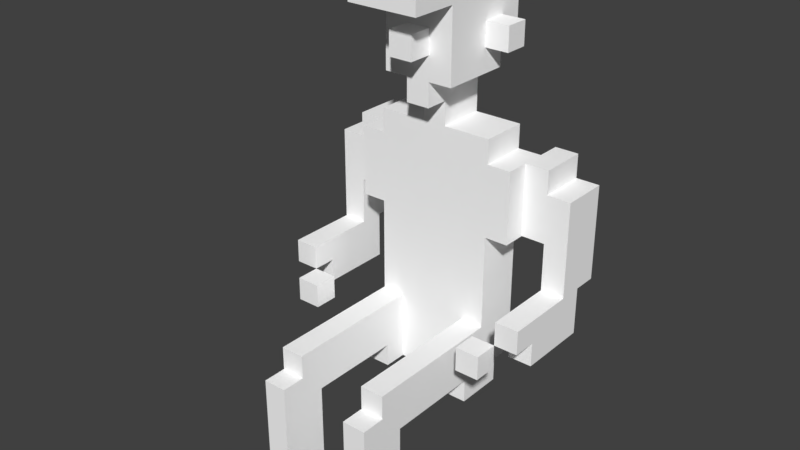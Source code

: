 # Source: Marcelo.blend  (saved by Blender 2.79.0; exported with 4.5.12 LTS)
import bpy
from mathutils import Matrix  # noqa: F401  (used for matrix-valued properties, if any)

bpy.ops.wm.read_factory_settings(use_empty=True)
scene = bpy.context.scene
scene.name = 'Scene'

# ---- collections
col_collection_1 = bpy.data.collections.new('Collection 1'); scene.collection.children.link(col_collection_1)

# ---- materials (node trees are filled in below, after node groups)
mat_palette = bpy.data.materials.new('palette')
mat_palette.alpha_threshold = 0.0
mat_palette.use_transparent_shadow = False
mat_palette.diffuse_color = (1.0, 1.0, 1.0, 1.0)
mat_palette.specular_color = (0.0, 0.0, 0.0)
mat_palette.roughness = 0.5
mat_palette.specular_intensity = 1.0

# ---- material node trees

# ---- world
world_world = bpy.data.worlds.new('World'); scene.world = world_world
world_world.color = (0.05088, 0.05088, 0.05088)
world_world.use_sun_shadow = False
world_world.sun_shadow_jitter_overblur = 0.0
world_world.cycles.sampling_method = 'MANUAL'

# ---- meshes
me_resgate_marcelo = bpy.data.meshes.new('Resgate_Marcelo')
me_resgate_marcelo.from_pydata([(-6.0, 7.0, -1.0), (-6.0, 6.0, -4.0), (-6.0, 6.0, -1.0), (-6.0, 8.0, 0.0), (-6.0, 7.0, 0.0), (-6.0, 8.0, -3.0), (-6.0, 8.0, -4.0), (-6.0, 9.0, -3.0), (-6.0, 8.0, -5.0), (-6.0, 9.0, -5.0), (-6.0, 12.0, -3.0), (-6.0, 12.0, -5.0), (-5.0, 7.0, 1.0), (-5.0, 6.0, 0.0), (-5.0, 6.0, 1.0), (-5.0, 7.0, 0.0), (-5.0, 13.0, -3.0), (-5.0, 12.0, -5.0), (-5.0, 12.0, -3.0), (-5.0, 13.0, -5.0), (-4.0, 13.0, -2.0), (-4.0, 10.0, -3.0), (-4.0, 10.0, -2.0), (-4.0, 13.0, -3.0), (-3.0, 1.0, 5.0), (-3.0, 0.0, 3.0), (-3.0, 0.0, 5.0), (-3.0, 1.0, 3.0), (-3.0, 2.0, 5.0), (-3.0, 2.0, 3.0), (-3.0, 4.0, 3.0), (-3.0, 4.0, -1.0), (-3.0, 3.0, -3.0), (-3.0, 3.0, -1.0), (-3.0, 4.0, -3.0), (-3.0, 5.0, 5.0), (-3.0, 4.0, -4.0), (-3.0, 5.0, 4.0), (-3.0, 6.0, 4.0), (-3.0, 6.0, -2.0), (-3.0, 6.0, -4.0), (-3.0, 10.0, -2.0), (-3.0, 10.0, -4.0), (-3.0, 14.0, -2.0), (-3.0, 13.0, -4.0), (-3.0, 13.0, -2.0), (-3.0, 14.0, -4.0), (-3.0, 18.0, -3.0), (-3.0, 17.0, -4.0), (-3.0, 17.0, -3.0), (-3.0, 18.0, -4.0), (-2.0, 17.0, -3.0), (-2.0, 16.0, -4.0), (-2.0, 16.0, -1.0), (-2.0, 17.0, -4.0), (-2.0, 18.0, -1.0), (-2.0, 18.0, -2.0), (-2.0, 18.0, -3.0), (-2.0, 18.0, -4.0), (-2.0, 17.0, -5.0), (-2.0, 19.0, -1.0), (-2.0, 19.0, -2.0), (-2.0, 19.0, -5.0), (-2.0, 20.0, 1.0), (-2.0, 19.0, 1.0), (-2.0, 20.0, -1.0), (-2.0, 21.0, -1.0), (-2.0, 21.0, -5.0), (-1.0, 15.0, -2.0), (-1.0, 14.0, -4.0), (-1.0, 14.0, -2.0), (-1.0, 16.0, -1.0), (-1.0, 15.0, -1.0), (-1.0, 16.0, -4.0), (-1.0, 18.0, 0.0), (-1.0, 17.0, -1.0), (-1.0, 17.0, 0.0), (-1.0, 18.0, -1.0), (1.0, 1.0, 5.0), (1.0, 0.0, 3.0), (1.0, 0.0, 5.0), (1.0, 1.0, 3.0), (1.0, 2.0, 5.0), (1.0, 2.0, 3.0), (1.0, 4.0, 3.0), (1.0, 4.0, -1.0), (1.0, 3.0, -2.0), (1.0, 3.0, -1.0), (1.0, 5.0, 5.0), (1.0, 5.0, 4.0), (1.0, 6.0, 4.0), (1.0, 6.0, -2.0), (3.0, 7.0, 1.0), (3.0, 6.0, 0.0), (3.0, 6.0, 1.0), (3.0, 7.0, 0.0), (3.0, 13.0, -4.0), (3.0, 10.0, -5.0), (3.0, 10.0, -4.0), (3.0, 13.0, -5.0), (4.0, 7.0, -1.0), (4.0, 6.0, -4.0), (4.0, 6.0, -1.0), (4.0, 8.0, 0.0), (4.0, 7.0, 0.0), (4.0, 8.0, -3.0), (4.0, 8.0, -4.0), (4.0, 9.0, -3.0), (4.0, 8.0, -5.0), (4.0, 9.0, -5.0), (4.0, 10.0, -3.0), (4.0, 10.0, -5.0), (-5.0, 6.0, -1.0), (-5.0, 6.0, -4.0), (-5.0, 7.0, -1.0), (-5.0, 7.0, 0.0), (-5.0, 8.0, 0.0), (-5.0, 8.0, -3.0), (-5.0, 8.0, -4.0), (-5.0, 8.0, -5.0), (-5.0, 9.0, -3.0), (-5.0, 9.0, -5.0), (-5.0, 10.0, -3.0), (-5.0, 10.0, -5.0), (-4.0, 6.0, 1.0), (-4.0, 6.0, 0.0), (-4.0, 7.0, 1.0), (-4.0, 7.0, 0.0), (-4.0, 10.0, -4.0), (-4.0, 10.0, -5.0), (-4.0, 13.0, -4.0), (-4.0, 13.0, -5.0), (-2.0, 0.0, 5.0), (-2.0, 0.0, 3.0), (-2.0, 1.0, 5.0), (-2.0, 1.0, 3.0), (-2.0, 2.0, 5.0), (-2.0, 2.0, 3.0), (-2.0, 4.0, 3.0), (-2.0, 3.0, -1.0), (-2.0, 3.0, -2.0), (-2.0, 4.0, -1.0), (-2.0, 5.0, 5.0), (-2.0, 5.0, 4.0), (-2.0, 6.0, 4.0), (-2.0, 6.0, -2.0), (0.0, 14.0, -2.0), (0.0, 14.0, -4.0), (0.0, 15.0, -2.0), (0.0, 15.0, -1.0), (0.0, 16.0, -1.0), (0.0, 16.0, -4.0), (0.0, 17.0, 0.0), (0.0, 17.0, -1.0), (0.0, 18.0, 0.0), (0.0, 18.0, -1.0), (1.0, 16.0, -1.0), (1.0, 16.0, -4.0), (1.0, 17.0, -3.0), (1.0, 17.0, -4.0), (1.0, 18.0, -1.0), (1.0, 18.0, -2.0), (1.0, 18.0, -3.0), (1.0, 17.0, -5.0), (1.0, 18.0, -4.0), (1.0, 19.0, -1.0), (1.0, 19.0, -2.0), (1.0, 19.0, -5.0), (1.0, 19.0, 1.0), (1.0, 20.0, 1.0), (1.0, 20.0, -1.0), (1.0, 21.0, -1.0), (1.0, 21.0, -5.0), (2.0, 0.0, 5.0), (2.0, 0.0, 3.0), (2.0, 1.0, 5.0), (2.0, 1.0, 3.0), (2.0, 2.0, 5.0), (2.0, 2.0, 3.0), (2.0, 4.0, 3.0), (2.0, 3.0, -1.0), (2.0, 3.0, -3.0), (2.0, 4.0, -1.0), (2.0, 4.0, -3.0), (2.0, 5.0, 5.0), (2.0, 4.0, -4.0), (2.0, 5.0, 4.0), (2.0, 6.0, 4.0), (2.0, 6.0, -2.0), (2.0, 6.0, -4.0), (2.0, 10.0, -2.0), (2.0, 10.0, -4.0), (2.0, 13.0, -2.0), (2.0, 13.0, -4.0), (2.0, 14.0, -2.0), (2.0, 14.0, -4.0), (2.0, 17.0, -3.0), (2.0, 17.0, -4.0), (2.0, 18.0, -3.0), (2.0, 18.0, -4.0), (3.0, 10.0, -2.0), (3.0, 10.0, -3.0), (3.0, 13.0, -2.0), (3.0, 13.0, -3.0), (4.0, 6.0, 1.0), (4.0, 6.0, 0.0), (4.0, 7.0, 1.0), (4.0, 7.0, 0.0), (4.0, 12.0, -3.0), (4.0, 12.0, -5.0), (4.0, 13.0, -3.0), (4.0, 13.0, -5.0), (5.0, 6.0, -1.0), (5.0, 6.0, -4.0), (5.0, 7.0, -1.0), (5.0, 7.0, 0.0), (5.0, 8.0, 0.0), (5.0, 8.0, -3.0), (5.0, 8.0, -4.0), (5.0, 8.0, -5.0), (5.0, 9.0, -3.0), (5.0, 9.0, -5.0), (5.0, 12.0, -3.0), (5.0, 12.0, -5.0), (-2.0, 0.0, 5.0), (-3.0, 1.0, 5.0), (-3.0, 0.0, 5.0), (-2.0, 1.0, 5.0), (-3.0, 2.0, 5.0), (-2.0, 2.0, 5.0), (-3.0, 5.0, 5.0), (-2.0, 5.0, 5.0), (2.0, 0.0, 5.0), (1.0, 1.0, 5.0), (1.0, 0.0, 5.0), (2.0, 1.0, 5.0), (1.0, 2.0, 5.0), (2.0, 2.0, 5.0), (1.0, 5.0, 5.0), (2.0, 5.0, 5.0), (-2.0, 5.0, 4.0), (-3.0, 6.0, 4.0), (-3.0, 5.0, 4.0), (-2.0, 6.0, 4.0), (2.0, 5.0, 4.0), (1.0, 6.0, 4.0), (1.0, 5.0, 4.0), (2.0, 6.0, 4.0), (-4.0, 6.0, 1.0), (-5.0, 7.0, 1.0), (-5.0, 6.0, 1.0), (-4.0, 7.0, 1.0), (1.0, 19.0, 1.0), (-2.0, 20.0, 1.0), (-2.0, 19.0, 1.0), (1.0, 20.0, 1.0), (4.0, 6.0, 1.0), (3.0, 7.0, 1.0), (3.0, 6.0, 1.0), (4.0, 7.0, 1.0), (-5.0, 7.0, 0.0), (-6.0, 8.0, 0.0), (-6.0, 7.0, 0.0), (-5.0, 8.0, 0.0), (0.0, 17.0, 0.0), (-1.0, 18.0, 0.0), (-1.0, 17.0, 0.0), (0.0, 18.0, 0.0), (5.0, 7.0, 0.0), (4.0, 8.0, 0.0), (4.0, 7.0, 0.0), (5.0, 8.0, 0.0), (-5.0, 6.0, -1.0), (-6.0, 7.0, -1.0), (-6.0, 6.0, -1.0), (-5.0, 7.0, -1.0), (-2.0, 3.0, -1.0), (-3.0, 4.0, -1.0), (-3.0, 3.0, -1.0), (-2.0, 4.0, -1.0), (-1.0, 16.0, -1.0), (-2.0, 18.0, -1.0), (-2.0, 16.0, -1.0), (-1.0, 17.0, -1.0), (-1.0, 18.0, -1.0), (-2.0, 19.0, -1.0), (-1.0, 19.0, -1.0), (0.0, 15.0, -1.0), (-1.0, 15.0, -1.0), (0.0, 16.0, -1.0), (0.0, 17.0, -1.0), (0.0, 18.0, -1.0), (0.0, 19.0, -1.0), (1.0, 16.0, -1.0), (1.0, 18.0, -1.0), (1.0, 19.0, -1.0), (1.0, 20.0, -1.0), (-2.0, 21.0, -1.0), (-2.0, 20.0, -1.0), (1.0, 21.0, -1.0), (2.0, 3.0, -1.0), (1.0, 4.0, -1.0), (1.0, 3.0, -1.0), (2.0, 4.0, -1.0), (5.0, 6.0, -1.0), (4.0, 7.0, -1.0), (4.0, 6.0, -1.0), (5.0, 7.0, -1.0), (-3.0, 10.0, -2.0), (-4.0, 13.0, -2.0), (-4.0, 10.0, -2.0), (-3.0, 13.0, -2.0), (-2.0, 6.0, -2.0), (-3.0, 6.0, -2.0), (-3.0, 14.0, -2.0), (-1.0, 13.0, -2.0), (-1.0, 14.0, -2.0), (0.0, 13.0, -2.0), (-1.0, 15.0, -2.0), (0.0, 14.0, -2.0), (0.0, 15.0, -2.0), (1.0, 3.0, -2.0), (-2.0, 3.0, -2.0), (1.0, 6.0, -2.0), (2.0, 6.0, -2.0), (2.0, 10.0, -2.0), (2.0, 13.0, -2.0), (2.0, 14.0, -2.0), (3.0, 10.0, -2.0), (3.0, 13.0, -2.0), (-5.0, 8.0, -3.0), (-6.0, 9.0, -3.0), (-6.0, 8.0, -3.0), (-5.0, 9.0, -3.0), (-6.0, 12.0, -3.0), (-5.0, 10.0, -3.0), (-5.0, 12.0, -3.0), (-4.0, 10.0, -3.0), (-5.0, 13.0, -3.0), (-4.0, 13.0, -3.0), (-2.0, 17.0, -3.0), (-3.0, 18.0, -3.0), (-3.0, 17.0, -3.0), (-2.0, 18.0, -3.0), (2.0, 17.0, -3.0), (1.0, 18.0, -3.0), (1.0, 17.0, -3.0), (2.0, 18.0, -3.0), (4.0, 10.0, -3.0), (3.0, 13.0, -3.0), (3.0, 10.0, -3.0), (4.0, 12.0, -3.0), (4.0, 13.0, -3.0), (5.0, 8.0, -3.0), (4.0, 9.0, -3.0), (4.0, 8.0, -3.0), (5.0, 9.0, -3.0), (5.0, 12.0, -3.0), (-3.0, 0.0, 3.0), (-3.0, 1.0, 3.0), (-2.0, 0.0, 3.0), (-3.0, 2.0, 3.0), (-2.0, 1.0, 3.0), (-3.0, 4.0, 3.0), (-2.0, 2.0, 3.0), (-2.0, 4.0, 3.0), (1.0, 0.0, 3.0), (1.0, 1.0, 3.0), (2.0, 0.0, 3.0), (1.0, 2.0, 3.0), (2.0, 1.0, 3.0), (1.0, 4.0, 3.0), (2.0, 2.0, 3.0), (2.0, 4.0, 3.0), (-5.0, 6.0, 0.0), (-5.0, 7.0, 0.0), (-4.0, 6.0, 0.0), (-4.0, 7.0, 0.0), (3.0, 6.0, 0.0), (3.0, 7.0, 0.0), (4.0, 6.0, 0.0), (4.0, 7.0, 0.0), (-3.0, 3.0, -3.0), (-3.0, 4.0, -3.0), (2.0, 3.0, -3.0), (2.0, 4.0, -3.0), (-6.0, 6.0, -4.0), (-6.0, 8.0, -4.0), (-5.0, 6.0, -4.0), (-5.0, 8.0, -4.0), (-4.0, 10.0, -4.0), (-4.0, 13.0, -4.0), (-3.0, 10.0, -4.0), (-3.0, 13.0, -4.0), (-3.0, 17.0, -4.0), (-3.0, 18.0, -4.0), (-2.0, 17.0, -4.0), (-2.0, 18.0, -4.0), (-3.0, 6.0, -4.0), (-1.0, 14.0, -4.0), (-3.0, 14.0, -4.0), (-2.0, 16.0, -4.0), (-1.0, 16.0, -4.0), (0.0, 14.0, -4.0), (0.0, 16.0, -4.0), (1.0, 16.0, -4.0), (1.0, 17.0, -4.0), (-3.0, 4.0, -4.0), (2.0, 4.0, -4.0), (2.0, 6.0, -4.0), (2.0, 10.0, -4.0), (2.0, 13.0, -4.0), (2.0, 14.0, -4.0), (1.0, 18.0, -4.0), (2.0, 17.0, -4.0), (2.0, 18.0, -4.0), (3.0, 10.0, -4.0), (3.0, 13.0, -4.0), (4.0, 6.0, -4.0), (4.0, 8.0, -4.0), (5.0, 6.0, -4.0), (5.0, 8.0, -4.0), (-6.0, 8.0, -5.0), (-6.0, 9.0, -5.0), (-5.0, 8.0, -5.0), (-6.0, 12.0, -5.0), (-5.0, 9.0, -5.0), (-5.0, 10.0, -5.0), (-5.0, 12.0, -5.0), (-5.0, 13.0, -5.0), (-4.0, 10.0, -5.0), (-4.0, 13.0, -5.0), (-2.0, 17.0, -5.0), (-2.0, 19.0, -5.0), (1.0, 17.0, -5.0), (-2.0, 21.0, -5.0), (1.0, 19.0, -5.0), (1.0, 21.0, -5.0), (3.0, 10.0, -5.0), (3.0, 13.0, -5.0), (4.0, 10.0, -5.0), (4.0, 12.0, -5.0), (4.0, 13.0, -5.0), (4.0, 8.0, -5.0), (4.0, 9.0, -5.0), (5.0, 8.0, -5.0), (5.0, 9.0, -5.0), (5.0, 12.0, -5.0), (-3.0, 0.0, 3.0), (-2.0, 0.0, 5.0), (-3.0, 0.0, 5.0), (-2.0, 0.0, 3.0), (1.0, 0.0, 3.0), (2.0, 0.0, 5.0), (1.0, 0.0, 5.0), (2.0, 0.0, 3.0), (-2.0, 3.0, -2.0), (-2.0, 3.0, -1.0), (-3.0, 3.0, -1.0), (1.0, 3.0, -2.0), (2.0, 3.0, -1.0), (1.0, 3.0, -1.0), (-3.0, 3.0, -3.0), (2.0, 3.0, -3.0), (-3.0, 4.0, -1.0), (-2.0, 4.0, 3.0), (-3.0, 4.0, 3.0), (-2.0, 4.0, -1.0), (1.0, 4.0, -1.0), (2.0, 4.0, 3.0), (1.0, 4.0, 3.0), (2.0, 4.0, -1.0), (-3.0, 4.0, -4.0), (2.0, 4.0, -3.0), (-3.0, 4.0, -3.0), (2.0, 4.0, -4.0), (-5.0, 6.0, 0.0), (-4.0, 6.0, 1.0), (-5.0, 6.0, 1.0), (-4.0, 6.0, 0.0), (3.0, 6.0, 0.0), (4.0, 6.0, 1.0), (3.0, 6.0, 1.0), (4.0, 6.0, 0.0), (-6.0, 6.0, -4.0), (-5.0, 6.0, -1.0), (-6.0, 6.0, -1.0), (-5.0, 6.0, -4.0), (4.0, 6.0, -4.0), (5.0, 6.0, -1.0), (4.0, 6.0, -1.0), (5.0, 6.0, -4.0), (-6.0, 7.0, -1.0), (-5.0, 7.0, 0.0), (-6.0, 7.0, 0.0), (-5.0, 7.0, -1.0), (4.0, 7.0, -1.0), (5.0, 7.0, 0.0), (4.0, 7.0, 0.0), (5.0, 7.0, -1.0), (-6.0, 8.0, -5.0), (-5.0, 8.0, -4.0), (-6.0, 8.0, -4.0), (-5.0, 8.0, -5.0), (4.0, 8.0, -5.0), (5.0, 8.0, -4.0), (4.0, 8.0, -4.0), (5.0, 8.0, -5.0), (-4.0, 10.0, -3.0), (-3.0, 10.0, -2.0), (-4.0, 10.0, -2.0), (3.0, 10.0, -3.0), (3.0, 10.0, -2.0), (2.0, 10.0, -2.0), (-4.0, 10.0, -4.0), (-5.0, 10.0, -3.0), (-3.0, 10.0, -4.0), (2.0, 10.0, -4.0), (4.0, 10.0, -3.0), (3.0, 10.0, -4.0), (-5.0, 10.0, -5.0), (-4.0, 10.0, -5.0), (3.0, 10.0, -5.0), (4.0, 10.0, -5.0), (-1.0, 15.0, -2.0), (0.0, 15.0, -1.0), (-1.0, 15.0, -1.0), (0.0, 15.0, -2.0), (-2.0, 16.0, -4.0), (-1.0, 16.0, -1.0), (-2.0, 16.0, -1.0), (-1.0, 16.0, -4.0), (0.0, 16.0, -4.0), (1.0, 16.0, -1.0), (0.0, 16.0, -1.0), (1.0, 16.0, -4.0), (-1.0, 17.0, -1.0), (0.0, 17.0, 0.0), (-1.0, 17.0, 0.0), (0.0, 17.0, -1.0), (-3.0, 17.0, -4.0), (-2.0, 17.0, -3.0), (-3.0, 17.0, -3.0), (-2.0, 17.0, -4.0), (1.0, 17.0, -4.0), (2.0, 17.0, -3.0), (1.0, 17.0, -3.0), (2.0, 17.0, -4.0), (-2.0, 17.0, -5.0), (1.0, 17.0, -5.0), (-2.0, 19.0, -1.0), (1.0, 19.0, 1.0), (-2.0, 19.0, 1.0), (-1.0, 19.0, -1.0), (0.0, 19.0, -1.0), (1.0, 19.0, -1.0), (-3.0, 5.0, 5.0), (-2.0, 5.0, 5.0), (-3.0, 5.0, 4.0), (-2.0, 5.0, 4.0), (1.0, 5.0, 5.0), (2.0, 5.0, 5.0), (1.0, 5.0, 4.0), (2.0, 5.0, 4.0), (-3.0, 6.0, 4.0), (-2.0, 6.0, 4.0), (-3.0, 6.0, -2.0), (-2.0, 6.0, -2.0), (1.0, 6.0, 4.0), (2.0, 6.0, 4.0), (1.0, 6.0, -2.0), (2.0, 6.0, -2.0), (-5.0, 7.0, 1.0), (-4.0, 7.0, 1.0), (-5.0, 7.0, 0.0), (-4.0, 7.0, 0.0), (3.0, 7.0, 1.0), (4.0, 7.0, 1.0), (3.0, 7.0, 0.0), (4.0, 7.0, 0.0), (-6.0, 8.0, 0.0), (-5.0, 8.0, 0.0), (-6.0, 8.0, -3.0), (-5.0, 8.0, -3.0), (4.0, 8.0, 0.0), (5.0, 8.0, 0.0), (4.0, 8.0, -3.0), (5.0, 8.0, -3.0), (-6.0, 12.0, -3.0), (-5.0, 12.0, -3.0), (-6.0, 12.0, -5.0), (-5.0, 12.0, -5.0), (4.0, 12.0, -3.0), (5.0, 12.0, -3.0), (4.0, 12.0, -5.0), (5.0, 12.0, -5.0), (-4.0, 13.0, -2.0), (-3.0, 13.0, -2.0), (-4.0, 13.0, -3.0), (2.0, 13.0, -2.0), (3.0, 13.0, -2.0), (3.0, 13.0, -3.0), (-5.0, 13.0, -3.0), (-4.0, 13.0, -4.0), (-3.0, 13.0, -4.0), (4.0, 13.0, -3.0), (2.0, 13.0, -4.0), (3.0, 13.0, -4.0), (-5.0, 13.0, -5.0), (-4.0, 13.0, -5.0), (3.0, 13.0, -5.0), (4.0, 13.0, -5.0), (-3.0, 14.0, -2.0), (-1.0, 14.0, -2.0), (-3.0, 14.0, -4.0), (-1.0, 14.0, -4.0), (0.0, 14.0, -2.0), (2.0, 14.0, -2.0), (0.0, 14.0, -4.0), (2.0, 14.0, -4.0), (-1.0, 18.0, 0.0), (0.0, 18.0, 0.0), (-1.0, 18.0, -1.0), (0.0, 18.0, -1.0), (-3.0, 18.0, -3.0), (-2.0, 18.0, -3.0), (-3.0, 18.0, -4.0), (-2.0, 18.0, -4.0), (1.0, 18.0, -3.0), (2.0, 18.0, -3.0), (1.0, 18.0, -4.0), (2.0, 18.0, -4.0), (-2.0, 20.0, 1.0), (1.0, 20.0, 1.0), (-2.0, 20.0, -1.0), (1.0, 20.0, -1.0), (-2.0, 21.0, -1.0), (1.0, 21.0, -1.0), (-2.0, 21.0, -5.0), (1.0, 21.0, -5.0)], [], [(0, 1, 2), (3, 0, 4), (5, 1, 0), (5, 0, 3), (6, 1, 5), (7, 8, 6), (7, 6, 5), (9, 8, 7), (10, 9, 7), (11, 9, 10), (12, 13, 14), (15, 13, 12), (16, 17, 18), (19, 17, 16), (20, 21, 22), (23, 21, 20), (24, 25, 26), (27, 25, 24), (28, 27, 24), (29, 27, 28), (30, 29, 28), (31, 32, 33), (34, 32, 31), (35, 30, 28), (35, 36, 34), (35, 34, 31), (35, 31, 30), (37, 36, 35), (38, 36, 37), (39, 36, 38), (40, 36, 39), (41, 40, 39), (42, 40, 41), (43, 44, 45), (46, 44, 43), (47, 48, 49), (50, 48, 47), (51, 52, 53), (54, 52, 51), (55, 51, 53), (56, 51, 55), (57, 51, 56), (58, 59, 54), (60, 56, 55), (61, 57, 56), (61, 58, 57), (61, 56, 60), (62, 59, 58), (62, 58, 61), (63, 60, 64), (63, 61, 60), (63, 62, 61), (65, 62, 63), (66, 62, 65), (67, 62, 66), (68, 69, 70), (71, 68, 72), (73, 69, 68), (73, 68, 71), (74, 75, 76), (77, 75, 74), (78, 79, 80), (81, 79, 78), (82, 81, 78), (83, 81, 82), (84, 83, 82), (85, 86, 87), (88, 84, 82), (88, 85, 84), (89, 85, 88), (90, 85, 89), (91, 86, 85), (91, 85, 90), (92, 93, 94), (95, 93, 92), (96, 97, 98), (99, 97, 96), (100, 101, 102), (103, 100, 104), (105, 101, 100), (105, 100, 103), (106, 101, 105), (107, 108, 106), (107, 106, 105), (109, 108, 107), (110, 109, 107), (111, 109, 110), (112, 113, 114), (115, 114, 116), (114, 113, 117), (116, 114, 117), (117, 113, 118), (118, 119, 120), (117, 118, 120), (120, 119, 121), (120, 121, 122), (122, 121, 123), (124, 125, 126), (126, 125, 127), (128, 129, 130), (130, 129, 131), (132, 133, 134), (134, 133, 135), (134, 135, 136), (136, 135, 137), (136, 137, 138), (139, 140, 141), (136, 138, 142), (138, 141, 142), (142, 141, 143), (143, 141, 144), (141, 140, 145), (144, 141, 145), (146, 147, 148), (149, 148, 150), (148, 147, 151), (150, 148, 151), (152, 153, 154), (154, 153, 155), (156, 157, 158), (158, 157, 159), (156, 158, 160), (160, 158, 161), (161, 158, 162), (159, 163, 164), (160, 161, 165), (161, 162, 166), (162, 164, 166), (165, 161, 166), (164, 163, 167), (166, 164, 167), (168, 165, 169), (165, 166, 169), (166, 167, 169), (169, 167, 170), (170, 167, 171), (171, 167, 172), (173, 174, 175), (175, 174, 176), (175, 176, 177), (177, 176, 178), (177, 178, 179), (180, 181, 182), (182, 181, 183), (177, 179, 184), (183, 185, 184), (182, 183, 184), (179, 182, 184), (184, 185, 186), (186, 185, 187), (187, 185, 188), (188, 185, 189), (188, 189, 190), (190, 189, 191), (192, 193, 194), (194, 193, 195), (196, 197, 198), (198, 197, 199), (200, 201, 202), (202, 201, 203), (204, 205, 206), (206, 205, 207), (208, 209, 210), (210, 209, 211), (212, 213, 214), (215, 214, 216), (214, 213, 217), (216, 214, 217), (217, 213, 218), (218, 219, 220), (217, 218, 220), (220, 219, 221), (220, 221, 222), (222, 221, 223), (224, 225, 226), (227, 228, 225), (227, 225, 224), (229, 230, 228), (229, 228, 227), (231, 230, 229), (232, 233, 234), (235, 236, 233), (235, 233, 232), (237, 238, 236), (237, 236, 235), (239, 238, 237), (240, 241, 242), (243, 241, 240), (244, 245, 246), (247, 245, 244), (248, 249, 250), (251, 249, 248), (252, 253, 254), (255, 253, 252), (256, 257, 258), (259, 257, 256), (260, 261, 262), (263, 261, 260), (264, 265, 266), (267, 265, 264), (268, 269, 270), (271, 269, 268), (272, 273, 274), (275, 273, 272), (276, 277, 278), (279, 277, 276), (280, 281, 282), (283, 281, 280), (284, 285, 281), (284, 281, 283), (286, 285, 284), (287, 280, 288), (289, 283, 280), (289, 280, 287), (290, 283, 289), (291, 286, 284), (292, 286, 291), (293, 290, 289), (293, 291, 290), (294, 292, 291), (294, 291, 293), (295, 292, 294), (296, 297, 298), (299, 297, 296), (300, 301, 302), (303, 301, 300), (304, 305, 306), (307, 305, 304), (308, 309, 310), (311, 309, 308), (312, 308, 313), (312, 314, 311), (312, 311, 308), (315, 314, 312), (316, 314, 315), (317, 315, 312), (317, 318, 316), (317, 316, 315), (319, 318, 317), (320, 318, 319), (321, 312, 322), (323, 317, 312), (323, 312, 321), (323, 319, 317), (324, 319, 323), (325, 319, 324), (326, 319, 325), (327, 319, 326), (328, 326, 325), (329, 326, 328), (330, 331, 332), (333, 334, 331), (333, 331, 330), (335, 334, 333), (336, 334, 335), (337, 338, 336), (337, 336, 335), (339, 338, 337), (340, 341, 342), (343, 341, 340), (344, 345, 346), (347, 345, 344), (348, 349, 350), (351, 349, 348), (352, 349, 351), (353, 354, 355), (356, 348, 354), (356, 354, 353), (356, 351, 348), (357, 351, 356), (358, 359, 360), (359, 361, 362), (360, 359, 362), (361, 363, 364), (362, 361, 364), (364, 363, 365), (366, 367, 368), (367, 369, 370), (368, 367, 370), (369, 371, 372), (370, 369, 372), (372, 371, 373), (374, 375, 376), (376, 375, 377), (378, 379, 380), (380, 379, 381), (382, 383, 384), (384, 383, 385), (386, 387, 388), (388, 387, 389), (390, 391, 392), (392, 391, 393), (394, 395, 396), (396, 395, 397), (398, 392, 399), (392, 393, 399), (393, 400, 399), (401, 396, 402), (398, 399, 403), (399, 402, 403), (402, 396, 404), (403, 402, 404), (404, 396, 405), (405, 396, 406), (407, 398, 408), (398, 403, 409), (408, 398, 409), (409, 403, 410), (410, 403, 411), (411, 403, 412), (406, 413, 414), (414, 413, 415), (410, 411, 416), (416, 411, 417), (418, 419, 420), (420, 419, 421), (422, 423, 424), (423, 425, 426), (424, 423, 426), (426, 425, 427), (427, 425, 428), (428, 429, 430), (427, 428, 430), (430, 429, 431), (432, 433, 434), (433, 435, 436), (434, 433, 436), (436, 435, 437), (438, 439, 440), (440, 439, 441), (441, 439, 442), (443, 444, 445), (444, 440, 446), (445, 444, 446), (440, 441, 446), (446, 441, 447), (448, 449, 450), (451, 449, 448), (452, 453, 454), (455, 453, 452), (456, 457, 458), (459, 460, 461), (462, 456, 458), (462, 459, 456), (463, 460, 459), (463, 459, 462), (464, 465, 466), (467, 465, 464), (468, 469, 470), (471, 469, 468), (472, 473, 474), (475, 473, 472), (476, 477, 478), (479, 477, 476), (480, 481, 482), (483, 481, 480), (484, 485, 486), (487, 485, 484), (488, 489, 490), (491, 489, 488), (492, 493, 494), (495, 493, 492), (496, 497, 498), (499, 497, 496), (500, 501, 502), (503, 501, 500), (504, 505, 506), (507, 505, 504), (508, 509, 510), (511, 512, 513), (514, 508, 515), (514, 509, 508), (516, 509, 514), (517, 518, 511), (517, 511, 513), (519, 518, 517), (520, 514, 515), (521, 514, 520), (522, 518, 519), (523, 518, 522), (524, 525, 526), (527, 525, 524), (528, 529, 530), (531, 529, 528), (532, 533, 534), (535, 533, 532), (536, 537, 538), (539, 537, 536), (540, 541, 542), (543, 541, 540), (544, 545, 546), (547, 545, 544), (548, 544, 543), (549, 544, 548), (550, 551, 552), (553, 551, 550), (554, 551, 553), (555, 551, 554), (556, 557, 558), (558, 557, 559), (560, 561, 562), (562, 561, 563), (564, 565, 566), (566, 565, 567), (568, 569, 570), (570, 569, 571), (572, 573, 574), (574, 573, 575), (576, 577, 578), (578, 577, 579), (580, 581, 582), (582, 581, 583), (584, 585, 586), (586, 585, 587), (588, 589, 590), (590, 589, 591), (592, 593, 594), (594, 593, 595), (596, 597, 598), (599, 600, 601), (602, 598, 603), (598, 597, 603), (603, 597, 604), (601, 605, 606), (599, 601, 606), (606, 605, 607), (602, 603, 608), (608, 603, 609), (607, 605, 610), (610, 605, 611), (612, 613, 614), (614, 613, 615), (616, 617, 618), (618, 617, 619), (620, 621, 622), (622, 621, 623), (624, 625, 626), (626, 625, 627), (628, 629, 630), (630, 629, 631), (632, 633, 634), (634, 633, 635), (636, 637, 638), (638, 637, 639)])
me_resgate_marcelo.polygons.foreach_set('use_smooth', [True] * 444)
_uv = me_resgate_marcelo.uv_layers.new(name='UVMap')
_uv.uv.foreach_set('vector', [0.9199, 0.5, 0.9199, 0.5, 0.9199, 0.5, 0.9199, 0.5, 0.9199, 0.5, 0.9199, 0.5, 0.9199, 0.5, 0.9199, 0.5, 0.9199, 0.5, 0.9199, 0.5, 0.9199, 0.5, 0.9199, 0.5, 0.9199, 0.5, 0.9199, 0.5, 0.9199, 0.5, 0.9199, 0.5, 0.9199, 0.5, 0.9199, 0.5, 0.9199, 0.5, 0.9199, 0.5, 0.9199, 0.5, 0.9199, 0.5, 0.9199, 0.5, 0.9199, 0.5, 0.01367, 0.5, 0.01367, 0.5, 0.01367, 0.5, 0.01367, 0.5, 0.01367, 0.5, 0.01367, 0.5, 0.9199, 0.5, 0.9199, 0.5, 0.9199, 0.5, 0.9199, 0.5, 0.9199, 0.5, 0.9199, 0.5, 0.01367, 0.5, 0.01367, 0.5, 0.01367, 0.5, 0.01367, 0.5, 0.01367, 0.5, 0.01367, 0.5, 0.01367, 0.5, 0.01367, 0.5, 0.01367, 0.5, 0.01367, 0.5, 0.01367, 0.5, 0.01367, 0.5, 0.01758, 0.5, 0.01758, 0.5, 0.01758, 0.5, 0.01758, 0.5, 0.01758, 0.5, 0.01758, 0.5, 0.009766, 0.5, 0.009766, 0.5, 0.009766, 0.5, 0.009766, 0.5, 0.009766, 0.5, 0.009766, 0.5, 0.02148, 0.5, 0.02148, 0.5, 0.02148, 0.5, 0.02148, 0.5, 0.02148, 0.5, 0.02148, 0.5, 0.02148, 0.5, 0.02148, 0.5, 0.02148, 0.5, 0.02148, 0.5, 0.02148, 0.5, 0.02148, 0.5, 0.02148, 0.5, 0.02148, 0.5, 0.02148, 0.5, 0.02148, 0.5, 0.02148, 0.5, 0.02148, 0.5, 0.02148, 0.5, 0.02148, 0.5, 0.02148, 0.5, 0.02148, 0.5, 0.02148, 0.5, 0.02148, 0.5, 0.02148, 0.5, 0.02148, 0.5, 0.02148, 0.5, 0.02148, 0.5, 0.02148, 0.5, 0.02148, 0.5, 0.02148, 0.5, 0.02148, 0.5, 0.02148, 0.5, 0.01367, 0.5, 0.01367, 0.5, 0.01367, 0.5, 0.01367, 0.5, 0.01367, 0.5, 0.01367, 0.5, 0.01367, 0.5, 0.01367, 0.5, 0.01367, 0.5, 0.01367, 0.5, 0.01367, 0.5, 0.01367, 0.5, 0.9199, 0.5, 0.9199, 0.5, 0.9199, 0.5, 0.9199, 0.5, 0.9199, 0.5, 0.9199, 0.5, 0.9199, 0.5, 0.9199, 0.5, 0.9199, 0.5, 0.9199, 0.5, 0.9199, 0.5, 0.9199, 0.5, 0.9199, 0.5, 0.9199, 0.5, 0.9199, 0.5, 0.9199, 0.5, 0.9199, 0.5, 0.9199, 0.5, 0.9199, 0.5, 0.9199, 0.5, 0.9199, 0.5, 0.9199, 0.5, 0.9199, 0.5, 0.9199, 0.5, 0.9355, 0.5, 0.9355, 0.5, 0.9355, 0.5, 0.9199, 0.5, 0.9199, 0.5, 0.9199, 0.5, 0.9199, 0.5, 0.9199, 0.5, 0.9199, 0.5, 0.9355, 0.5, 0.9355, 0.5, 0.9355, 0.5, 0.9199, 0.5, 0.9199, 0.5, 0.9199, 0.5, 0.9199, 0.5, 0.9199, 0.5, 0.9199, 0.5, 0.01758, 0.5, 0.01758, 0.5, 0.01758, 0.5, 0.01758, 0.5, 0.01758, 0.5, 0.01758, 0.5, 0.01758, 0.5, 0.01758, 0.5, 0.01758, 0.5, 0.01758, 0.5, 0.01758, 0.5, 0.01758, 0.5, 0.01758, 0.5, 0.01758, 0.5, 0.01758, 0.5, 0.01758, 0.5, 0.01758, 0.5, 0.01758, 0.5, 0.9199, 0.5, 0.9199, 0.5, 0.9199, 0.5, 0.9199, 0.5, 0.9199, 0.5, 0.9199, 0.5, 0.9199, 0.5, 0.9199, 0.5, 0.9199, 0.5, 0.9199, 0.5, 0.9199, 0.5, 0.9199, 0.5, 0.9199, 0.5, 0.9199, 0.5, 0.9199, 0.5, 0.9199, 0.5, 0.9199, 0.5, 0.9199, 0.5, 0.01758, 0.5, 0.01758, 0.5, 0.01758, 0.5, 0.01758, 0.5, 0.01758, 0.5, 0.01758, 0.5, 0.009766, 0.5, 0.009766, 0.5, 0.009766, 0.5, 0.009766, 0.5, 0.009766, 0.5, 0.009766, 0.5, 0.02148, 0.5, 0.02148, 0.5, 0.02148, 0.5, 0.02148, 0.5, 0.02148, 0.5, 0.02148, 0.5, 0.02148, 0.5, 0.02148, 0.5, 0.02148, 0.5, 0.02148, 0.5, 0.02148, 0.5, 0.02148, 0.5, 0.02148, 0.5, 0.02148, 0.5, 0.02148, 0.5, 0.02148, 0.5, 0.02148, 0.5, 0.02148, 0.5, 0.02148, 0.5, 0.02148, 0.5, 0.02148, 0.5, 0.02148, 0.5, 0.02148, 0.5, 0.02148, 0.5, 0.9199, 0.5, 0.9199, 0.5, 0.9199, 0.5, 0.9199, 0.5, 0.9199, 0.5, 0.9199, 0.5, 0.01367, 0.5, 0.01367, 0.5, 0.01367, 0.5, 0.01367, 0.5, 0.01367, 0.5, 0.01367, 0.5, 0.9199, 0.5, 0.9199, 0.5, 0.9199, 0.5, 0.9199, 0.5, 0.9199, 0.5, 0.9199, 0.5, 0.9199, 0.5, 0.9199, 0.5, 0.9199, 0.5, 0.9199, 0.5, 0.9199, 0.5, 0.9199, 0.5, 0.9199, 0.5, 0.9199, 0.5, 0.9199, 0.5, 0.9199, 0.5, 0.9199, 0.5, 0.9199, 0.5, 0.9199, 0.5, 0.9199, 0.5, 0.9199, 0.5, 0.9199, 0.5, 0.9199, 0.5, 0.9199, 0.5, 0.01367, 0.5, 0.01367, 0.5, 0.01367, 0.5, 0.01367, 0.5, 0.01367, 0.5, 0.01367, 0.5, 0.9199, 0.5, 0.9199, 0.5, 0.9199, 0.5, 0.9199, 0.5, 0.9199, 0.5, 0.9199, 0.5, 0.9199, 0.5, 0.9199, 0.5, 0.9199, 0.5, 0.9199, 0.5, 0.9199, 0.5, 0.9199, 0.5, 0.9199, 0.5, 0.9199, 0.5, 0.9199, 0.5, 0.9199, 0.5, 0.9199, 0.5, 0.9199, 0.5, 0.9199, 0.5, 0.9199, 0.5, 0.9199, 0.5, 0.9199, 0.5, 0.9199, 0.5, 0.9199, 0.5, 0.01367, 0.5, 0.01367, 0.5, 0.01367, 0.5, 0.01367, 0.5, 0.01367, 0.5, 0.01367, 0.5, 0.9199, 0.5, 0.9199, 0.5, 0.9199, 0.5, 0.9199, 0.5, 0.9199, 0.5, 0.9199, 0.5, 0.01367, 0.5, 0.01367, 0.5, 0.01367, 0.5, 0.01367, 0.5, 0.01367, 0.5, 0.01367, 0.5, 0.01758, 0.5, 0.01758, 0.5, 0.01758, 0.5, 0.01758, 0.5, 0.01758, 0.5, 0.01758, 0.5, 0.009766, 0.5, 0.009766, 0.5, 0.009766, 0.5, 0.009766, 0.5, 0.009766, 0.5, 0.009766, 0.5, 0.02148, 0.5, 0.02148, 0.5, 0.02148, 0.5, 0.02148, 0.5, 0.02148, 0.5, 0.02148, 0.5, 0.02148, 0.5, 0.02148, 0.5, 0.02148, 0.5, 0.02148, 0.5, 0.02148, 0.5, 0.02148, 0.5, 0.02148, 0.5, 0.02148, 0.5, 0.02148, 0.5, 0.02148, 0.5, 0.02148, 0.5, 0.02148, 0.5, 0.02148, 0.5, 0.02148, 0.5, 0.02148, 0.5, 0.02148, 0.5, 0.02148, 0.5, 0.02148, 0.5, 0.9199, 0.5, 0.9199, 0.5, 0.9199, 0.5, 0.9199, 0.5, 0.9199, 0.5, 0.9199, 0.5, 0.9199, 0.5, 0.9199, 0.5, 0.9199, 0.5, 0.9199, 0.5, 0.9199, 0.5, 0.9199, 0.5, 0.9199, 0.5, 0.9199, 0.5, 0.9199, 0.5, 0.9199, 0.5, 0.9199, 0.5, 0.9199, 0.5, 0.9199, 0.5, 0.9199, 0.5, 0.9199, 0.5, 0.9199, 0.5, 0.9199, 0.5, 0.9199, 0.5, 0.9199, 0.5, 0.9199, 0.5, 0.9199, 0.5, 0.9199, 0.5, 0.9199, 0.5, 0.9199, 0.5, 0.9199, 0.5, 0.9199, 0.5, 0.9199, 0.5, 0.9199, 0.5, 0.9199, 0.5, 0.9199, 0.5, 0.9355, 0.5, 0.9355, 0.5, 0.9355, 0.5, 0.9199, 0.5, 0.9199, 0.5, 0.9199, 0.5, 0.9199, 0.5, 0.9199, 0.5, 0.9199, 0.5, 0.9355, 0.5, 0.9355, 0.5, 0.9355, 0.5, 0.9199, 0.5, 0.9199, 0.5, 0.9199, 0.5, 0.9199, 0.5, 0.9199, 0.5, 0.9199, 0.5, 0.01758, 0.5, 0.01758, 0.5, 0.01758, 0.5, 0.01758, 0.5, 0.01758, 0.5, 0.01758, 0.5, 0.01758, 0.5, 0.01758, 0.5, 0.01758, 0.5, 0.01758, 0.5, 0.01758, 0.5, 0.01758, 0.5, 0.01758, 0.5, 0.01758, 0.5, 0.01758, 0.5, 0.01758, 0.5, 0.01758, 0.5, 0.01758, 0.5, 0.01758, 0.5, 0.01758, 0.5, 0.01758, 0.5, 0.01758, 0.5, 0.01758, 0.5, 0.01758, 0.5, 0.009766, 0.5, 0.009766, 0.5, 0.009766, 0.5, 0.009766, 0.5, 0.009766, 0.5, 0.009766, 0.5, 0.02148, 0.5, 0.02148, 0.5, 0.02148, 0.5, 0.02148, 0.5, 0.02148, 0.5, 0.02148, 0.5, 0.02148, 0.5, 0.02148, 0.5, 0.02148, 0.5, 0.02148, 0.5, 0.02148, 0.5, 0.02148, 0.5, 0.02148, 0.5, 0.02148, 0.5, 0.02148, 0.5, 0.02148, 0.5, 0.02148, 0.5, 0.02148, 0.5, 0.02148, 0.5, 0.02148, 0.5, 0.02148, 0.5, 0.02148, 0.5, 0.02148, 0.5, 0.02148, 0.5, 0.02148, 0.5, 0.02148, 0.5, 0.02148, 0.5, 0.02148, 0.5, 0.02148, 0.5, 0.02148, 0.5, 0.02148, 0.5, 0.02148, 0.5, 0.02148, 0.5, 0.01367, 0.5, 0.01367, 0.5, 0.01367, 0.5, 0.01367, 0.5, 0.01367, 0.5, 0.01367, 0.5, 0.01367, 0.5, 0.01367, 0.5, 0.01367, 0.5, 0.01367, 0.5, 0.01367, 0.5, 0.01367, 0.5, 0.9199, 0.5, 0.9199, 0.5, 0.9199, 0.5, 0.9199, 0.5, 0.9199, 0.5, 0.9199, 0.5, 0.01367, 0.5, 0.01367, 0.5, 0.01367, 0.5, 0.01367, 0.5, 0.01367, 0.5, 0.01367, 0.5, 0.9199, 0.5, 0.9199, 0.5, 0.9199, 0.5, 0.9199, 0.5, 0.9199, 0.5, 0.9199, 0.5, 0.01367, 0.5, 0.01367, 0.5, 0.01367, 0.5, 0.01367, 0.5, 0.01367, 0.5, 0.01367, 0.5, 0.9199, 0.5, 0.9199, 0.5, 0.9199, 0.5, 0.9199, 0.5, 0.9199, 0.5, 0.9199, 0.5, 0.9199, 0.5, 0.9199, 0.5, 0.9199, 0.5, 0.9199, 0.5, 0.9199, 0.5, 0.9199, 0.5, 0.9199, 0.5, 0.9199, 0.5, 0.9199, 0.5, 0.9199, 0.5, 0.9199, 0.5, 0.9199, 0.5, 0.9199, 0.5, 0.9199, 0.5, 0.9199, 0.5, 0.9199, 0.5, 0.9199, 0.5, 0.9199, 0.5, 0.01367, 0.5, 0.01367, 0.5, 0.01367, 0.5, 0.01367, 0.5, 0.01367, 0.5, 0.01367, 0.5, 0.01758, 0.5, 0.01758, 0.5, 0.01758, 0.5, 0.009766, 0.5, 0.009766, 0.5, 0.009766, 0.5, 0.01758, 0.5, 0.01758, 0.5, 0.01758, 0.5, 0.02148, 0.5, 0.02148, 0.5, 0.02148, 0.5, 0.009766, 0.5, 0.009766, 0.5, 0.009766, 0.5, 0.02148, 0.5, 0.02148, 0.5, 0.02148, 0.5, 0.01758, 0.5, 0.01758, 0.5, 0.01758, 0.5, 0.009766, 0.5, 0.009766, 0.5, 0.009766, 0.5, 0.01758, 0.5, 0.01758, 0.5, 0.01758, 0.5, 0.02148, 0.5, 0.02148, 0.5, 0.02148, 0.5, 0.009766, 0.5, 0.009766, 0.5, 0.009766, 0.5, 0.02148, 0.5, 0.02148, 0.5, 0.02148, 0.5, 0.02148, 0.5, 0.02148, 0.5, 0.02148, 0.5, 0.02148, 0.5, 0.02148, 0.5, 0.02148, 0.5, 0.02148, 0.5, 0.02148, 0.5, 0.02148, 0.5, 0.02148, 0.5, 0.02148, 0.5, 0.02148, 0.5, 0.9199, 0.5, 0.9199, 0.5, 0.9199, 0.5, 0.9199, 0.5, 0.9199, 0.5, 0.9199, 0.5, 0.01758, 0.5, 0.01758, 0.5, 0.01758, 0.5, 0.01758, 0.5, 0.01758, 0.5, 0.01758, 0.5, 0.9199, 0.5, 0.9199, 0.5, 0.9199, 0.5, 0.9199, 0.5, 0.9199, 0.5, 0.9199, 0.5, 0.9199, 0.5, 0.9199, 0.5, 0.9199, 0.5, 0.9199, 0.5, 0.9199, 0.5, 0.9199, 0.5, 0.9199, 0.5, 0.9199, 0.5, 0.9199, 0.5, 0.9199, 0.5, 0.9199, 0.5, 0.9199, 0.5, 0.9199, 0.5, 0.9199, 0.5, 0.9199, 0.5, 0.9199, 0.5, 0.9199, 0.5, 0.9199, 0.5, 0.9199, 0.5, 0.9199, 0.5, 0.9199, 0.5, 0.9199, 0.5, 0.9199, 0.5, 0.9199, 0.5, 0.02148, 0.5, 0.02148, 0.5, 0.02148, 0.5, 0.02148, 0.5, 0.02148, 0.5, 0.02148, 0.5, 0.9199, 0.5, 0.9199, 0.5, 0.9199, 0.5, 0.9199, 0.5, 0.9199, 0.5, 0.9199, 0.5, 0.9355, 0.5, 0.9355, 0.5, 0.9355, 0.5, 0.9199, 0.5, 0.9199, 0.5, 0.9199, 0.5, 0.9355, 0.5, 0.9355, 0.5, 0.9355, 0.5, 0.9199, 0.5, 0.9199, 0.5, 0.9199, 0.5, 0.9434, 0.5, 0.9434, 0.5, 0.9434, 0.5, 0.9199, 0.5, 0.9199, 0.5, 0.9199, 0.5, 0.9434, 0.5, 0.9434, 0.5, 0.9434, 0.5, 0.9199, 0.5, 0.9199, 0.5, 0.9199, 0.5, 0.9199, 0.5, 0.9199, 0.5, 0.9199, 0.5, 0.9199, 0.5, 0.9199, 0.5, 0.9199, 0.5, 0.9199, 0.5, 0.9199, 0.5, 0.9199, 0.5, 0.9355, 0.5, 0.9355, 0.5, 0.9355, 0.5, 0.9199, 0.5, 0.9199, 0.5, 0.9199, 0.5, 0.9355, 0.5, 0.9355, 0.5, 0.9355, 0.5, 0.01758, 0.5, 0.01758, 0.5, 0.01758, 0.5, 0.01758, 0.5, 0.01758, 0.5, 0.01758, 0.5, 0.02148, 0.5, 0.02148, 0.5, 0.02148, 0.5, 0.02148, 0.5, 0.02148, 0.5, 0.02148, 0.5, 0.9199, 0.5, 0.9199, 0.5, 0.9199, 0.5, 0.9199, 0.5, 0.9199, 0.5, 0.9199, 0.5, 0.01367, 0.5, 0.01367, 0.5, 0.01367, 0.5, 0.01367, 0.5, 0.01367, 0.5, 0.01367, 0.5, 0.01367, 0.5, 0.01367, 0.5, 0.01367, 0.5, 0.01367, 0.5, 0.01367, 0.5, 0.01367, 0.5, 0.01367, 0.5, 0.01367, 0.5, 0.01367, 0.5, 0.01367, 0.5, 0.01367, 0.5, 0.01367, 0.5, 0.01367, 0.5, 0.01367, 0.5, 0.01367, 0.5, 0.01367, 0.5, 0.01367, 0.5, 0.01367, 0.5, 0.9199, 0.5, 0.9199, 0.5, 0.9199, 0.5, 0.9199, 0.5, 0.9199, 0.5, 0.9199, 0.5, 0.9199, 0.5, 0.9199, 0.5, 0.9199, 0.5, 0.9199, 0.5, 0.9199, 0.5, 0.9199, 0.5, 0.02148, 0.5, 0.02148, 0.5, 0.02148, 0.5, 0.01367, 0.5, 0.01367, 0.5, 0.01367, 0.5, 0.02148, 0.5, 0.02148, 0.5, 0.02148, 0.5, 0.01367, 0.5, 0.01367, 0.5, 0.01367, 0.5, 0.01367, 0.5, 0.01367, 0.5, 0.01367, 0.5, 0.01367, 0.5, 0.01367, 0.5, 0.01367, 0.5, 0.01367, 0.5, 0.01367, 0.5, 0.01367, 0.5, 0.01367, 0.5, 0.01367, 0.5, 0.01367, 0.5, 0.01367, 0.5, 0.01367, 0.5, 0.01367, 0.5, 0.01367, 0.5, 0.01367, 0.5, 0.01367, 0.5, 0.9199, 0.5, 0.9199, 0.5, 0.9199, 0.5, 0.01367, 0.5, 0.01367, 0.5, 0.01367, 0.5, 0.9199, 0.5, 0.9199, 0.5, 0.9199, 0.5, 0.01367, 0.5, 0.01367, 0.5, 0.01367, 0.5, 0.01367, 0.5, 0.01367, 0.5, 0.01367, 0.5, 0.01367, 0.5, 0.01367, 0.5, 0.01367, 0.5, 0.01367, 0.5, 0.01367, 0.5, 0.01367, 0.5, 0.01367, 0.5, 0.01367, 0.5, 0.01367, 0.5, 0.9199, 0.5, 0.9199, 0.5, 0.9199, 0.5, 0.9199, 0.5, 0.9199, 0.5, 0.9199, 0.5, 0.9199, 0.5, 0.9199, 0.5, 0.9199, 0.5, 0.9199, 0.5, 0.9199, 0.5, 0.9199, 0.5, 0.01367, 0.5, 0.01367, 0.5, 0.01367, 0.5, 0.01367, 0.5, 0.01367, 0.5, 0.01367, 0.5, 0.01367, 0.5, 0.01367, 0.5, 0.01367, 0.5, 0.9199, 0.5, 0.9199, 0.5, 0.9199, 0.5, 0.01367, 0.5, 0.01367, 0.5, 0.01367, 0.5, 0.9199, 0.5, 0.9199, 0.5, 0.9199, 0.5, 0.01367, 0.5, 0.01367, 0.5, 0.01367, 0.5, 0.01367, 0.5, 0.01367, 0.5, 0.01367, 0.5, 0.01758, 0.5, 0.01758, 0.5, 0.01758, 0.5, 0.009766, 0.5, 0.009766, 0.5, 0.009766, 0.5, 0.01758, 0.5, 0.01758, 0.5, 0.01758, 0.5, 0.02148, 0.5, 0.02148, 0.5, 0.02148, 0.5, 0.009766, 0.5, 0.009766, 0.5, 0.009766, 0.5, 0.02148, 0.5, 0.02148, 0.5, 0.02148, 0.5, 0.01758, 0.5, 0.01758, 0.5, 0.01758, 0.5, 0.009766, 0.5, 0.009766, 0.5, 0.009766, 0.5, 0.01758, 0.5, 0.01758, 0.5, 0.01758, 0.5, 0.02148, 0.5, 0.02148, 0.5, 0.02148, 0.5, 0.009766, 0.5, 0.009766, 0.5, 0.009766, 0.5, 0.02148, 0.5, 0.02148, 0.5, 0.02148, 0.5, 0.9199, 0.5, 0.9199, 0.5, 0.9199, 0.5, 0.9199, 0.5, 0.9199, 0.5, 0.9199, 0.5, 0.9199, 0.5, 0.9199, 0.5, 0.9199, 0.5, 0.9199, 0.5, 0.9199, 0.5, 0.9199, 0.5, 0.02148, 0.5, 0.02148, 0.5, 0.02148, 0.5, 0.02148, 0.5, 0.02148, 0.5, 0.02148, 0.5, 0.9199, 0.5, 0.9199, 0.5, 0.9199, 0.5, 0.9199, 0.5, 0.9199, 0.5, 0.9199, 0.5, 0.01367, 0.5, 0.01367, 0.5, 0.01367, 0.5, 0.01367, 0.5, 0.01367, 0.5, 0.01367, 0.5, 0.9199, 0.5, 0.9199, 0.5, 0.9199, 0.5, 0.9199, 0.5, 0.9199, 0.5, 0.9199, 0.5, 0.01367, 0.5, 0.01367, 0.5, 0.01367, 0.5, 0.01367, 0.5, 0.01367, 0.5, 0.01367, 0.5, 0.01367, 0.5, 0.01367, 0.5, 0.01367, 0.5, 0.9199, 0.5, 0.9199, 0.5, 0.9199, 0.5, 0.01367, 0.5, 0.01367, 0.5, 0.01367, 0.5, 0.9199, 0.5, 0.9199, 0.5, 0.9199, 0.5, 0.9199, 0.5, 0.9199, 0.5, 0.9199, 0.5, 0.9199, 0.5, 0.9199, 0.5, 0.9199, 0.5, 0.9199, 0.5, 0.9199, 0.5, 0.9199, 0.5, 0.9199, 0.5, 0.9199, 0.5, 0.9199, 0.5, 0.02148, 0.5, 0.02148, 0.5, 0.02148, 0.5, 0.01367, 0.5, 0.01367, 0.5, 0.01367, 0.5, 0.02148, 0.5, 0.02148, 0.5, 0.02148, 0.5, 0.01367, 0.5, 0.01367, 0.5, 0.01367, 0.5, 0.01367, 0.5, 0.01367, 0.5, 0.01367, 0.5, 0.01367, 0.5, 0.01367, 0.5, 0.01367, 0.5, 0.9199, 0.5, 0.9199, 0.5, 0.9199, 0.5, 0.9199, 0.5, 0.9199, 0.5, 0.9199, 0.5, 0.01367, 0.5, 0.01367, 0.5, 0.01367, 0.5, 0.01367, 0.5, 0.01367, 0.5, 0.01367, 0.5, 0.9199, 0.5, 0.9199, 0.5, 0.9199, 0.5, 0.9199, 0.5, 0.9199, 0.5, 0.9199, 0.5, 0.9199, 0.5, 0.9199, 0.5, 0.9199, 0.5, 0.01367, 0.5, 0.01367, 0.5, 0.01367, 0.5, 0.9199, 0.5, 0.9199, 0.5, 0.9199, 0.5, 0.01367, 0.5, 0.01367, 0.5, 0.01367, 0.5, 0.01367, 0.5, 0.01367, 0.5, 0.01367, 0.5, 0.01367, 0.5, 0.01367, 0.5, 0.01367, 0.5, 0.01367, 0.5, 0.01367, 0.5, 0.01367, 0.5, 0.01367, 0.5, 0.01367, 0.5, 0.01367, 0.5, 0.9199, 0.5, 0.9199, 0.5, 0.9199, 0.5, 0.01758, 0.5, 0.01758, 0.5, 0.01758, 0.5, 0.9199, 0.5, 0.9199, 0.5, 0.9199, 0.5, 0.01758, 0.5, 0.01758, 0.5, 0.01758, 0.5, 0.01367, 0.5, 0.01367, 0.5, 0.01367, 0.5, 0.01367, 0.5, 0.01367, 0.5, 0.01367, 0.5, 0.01367, 0.5, 0.01367, 0.5, 0.01367, 0.5, 0.9199, 0.5, 0.9199, 0.5, 0.9199, 0.5, 0.01367, 0.5, 0.01367, 0.5, 0.01367, 0.5, 0.9199, 0.5, 0.9199, 0.5, 0.9199, 0.5, 0.01367, 0.5, 0.01367, 0.5, 0.01367, 0.5, 0.01367, 0.5, 0.01367, 0.5, 0.01367, 0.5, 0.01758, 0.5, 0.01758, 0.5, 0.01758, 0.5, 0.01758, 0.5, 0.01758, 0.5, 0.01758, 0.5, 0.01758, 0.5, 0.01758, 0.5, 0.01758, 0.5, 0.01758, 0.5, 0.01758, 0.5, 0.01758, 0.5, 0.02148, 0.5, 0.02148, 0.5, 0.02148, 0.5, 0.02148, 0.5, 0.02148, 0.5, 0.02148, 0.5, 0.02148, 0.5, 0.02148, 0.5, 0.02148, 0.5, 0.02148, 0.5, 0.02148, 0.5, 0.02148, 0.5, 0.02148, 0.5, 0.02148, 0.5, 0.02148, 0.5, 0.02148, 0.5, 0.02148, 0.5, 0.02148, 0.5, 0.02148, 0.5, 0.02148, 0.5, 0.02148, 0.5, 0.02148, 0.5, 0.02148, 0.5, 0.02148, 0.5, 0.02148, 0.5, 0.02148, 0.5, 0.02148, 0.5, 0.02148, 0.5, 0.02148, 0.5, 0.02148, 0.5, 0.02148, 0.5, 0.02148, 0.5, 0.02148, 0.5, 0.02148, 0.5, 0.02148, 0.5, 0.02148, 0.5, 0.9199, 0.5, 0.9199, 0.5, 0.9199, 0.5, 0.9199, 0.5, 0.9199, 0.5, 0.9199, 0.5, 0.9199, 0.5, 0.9199, 0.5, 0.9199, 0.5, 0.9199, 0.5, 0.9199, 0.5, 0.9199, 0.5, 0.9199, 0.5, 0.9199, 0.5, 0.9199, 0.5, 0.9199, 0.5, 0.9199, 0.5, 0.9199, 0.5, 0.9199, 0.5, 0.9199, 0.5, 0.9199, 0.5, 0.9199, 0.5, 0.9199, 0.5, 0.9199, 0.5, 0.9199, 0.5, 0.9199, 0.5, 0.9199, 0.5, 0.9199, 0.5, 0.9199, 0.5, 0.9199, 0.5, 0.9199, 0.5, 0.9199, 0.5, 0.9199, 0.5, 0.9199, 0.5, 0.9199, 0.5, 0.9199, 0.5, 0.9199, 0.5, 0.9199, 0.5, 0.9199, 0.5, 0.9199, 0.5, 0.9199, 0.5, 0.9199, 0.5, 0.9199, 0.5, 0.9199, 0.5, 0.9199, 0.5, 0.9199, 0.5, 0.9199, 0.5, 0.9199, 0.5, 0.01367, 0.5, 0.01367, 0.5, 0.01367, 0.5, 0.01367, 0.5, 0.01367, 0.5, 0.01367, 0.5, 0.01367, 0.5, 0.01367, 0.5, 0.01367, 0.5, 0.01367, 0.5, 0.01367, 0.5, 0.01367, 0.5, 0.01367, 0.5, 0.01367, 0.5, 0.01367, 0.5, 0.01367, 0.5, 0.01367, 0.5, 0.01367, 0.5, 0.01367, 0.5, 0.01367, 0.5, 0.01367, 0.5, 0.01367, 0.5, 0.01367, 0.5, 0.01367, 0.5, 0.01367, 0.5, 0.01367, 0.5, 0.01367, 0.5, 0.01367, 0.5, 0.01367, 0.5, 0.01367, 0.5, 0.01367, 0.5, 0.01367, 0.5, 0.01367, 0.5, 0.01367, 0.5, 0.01367, 0.5, 0.01367, 0.5, 0.9199, 0.5, 0.9199, 0.5, 0.9199, 0.5, 0.9199, 0.5, 0.9199, 0.5, 0.9199, 0.5, 0.9199, 0.5, 0.9199, 0.5, 0.9199, 0.5, 0.9199, 0.5, 0.9199, 0.5, 0.9199, 0.5, 0.9199, 0.5, 0.9199, 0.5, 0.9199, 0.5, 0.9199, 0.5, 0.9199, 0.5, 0.9199, 0.5, 0.9199, 0.5, 0.9199, 0.5, 0.9199, 0.5, 0.9199, 0.5, 0.9199, 0.5, 0.9199, 0.5, 0.9199, 0.5, 0.9199, 0.5, 0.9199, 0.5, 0.9199, 0.5, 0.9199, 0.5, 0.9199, 0.5, 0.9199, 0.5, 0.9199, 0.5, 0.9199, 0.5, 0.9199, 0.5, 0.9199, 0.5, 0.9199, 0.5, 0.9199, 0.5, 0.9199, 0.5, 0.9199, 0.5, 0.9199, 0.5, 0.9199, 0.5, 0.9199, 0.5, 0.01758, 0.5, 0.01758, 0.5, 0.01758, 0.5, 0.01758, 0.5, 0.01758, 0.5, 0.01758, 0.5, 0.01758, 0.5, 0.01758, 0.5, 0.01758, 0.5, 0.01758, 0.5, 0.01758, 0.5, 0.01758, 0.5, 0.02148, 0.5, 0.02148, 0.5, 0.02148, 0.5, 0.02148, 0.5, 0.02148, 0.5, 0.02148, 0.5, 0.02148, 0.5, 0.02148, 0.5, 0.02148, 0.5, 0.02148, 0.5, 0.02148, 0.5, 0.02148, 0.5, 0.02148, 0.5, 0.02148, 0.5, 0.02148, 0.5, 0.02148, 0.5, 0.02148, 0.5, 0.02148, 0.5, 0.02148, 0.5, 0.02148, 0.5, 0.02148, 0.5, 0.02148, 0.5, 0.02148, 0.5, 0.02148, 0.5, 0.9199, 0.5, 0.9199, 0.5, 0.9199, 0.5, 0.9199, 0.5, 0.9199, 0.5, 0.9199, 0.5, 0.9199, 0.5, 0.9199, 0.5, 0.9199, 0.5, 0.9199, 0.5, 0.9199, 0.5, 0.9199, 0.5, 0.9199, 0.5, 0.9199, 0.5, 0.9199, 0.5, 0.9199, 0.5, 0.9199, 0.5, 0.9199, 0.5, 0.9199, 0.5, 0.9199, 0.5, 0.9199, 0.5, 0.9199, 0.5, 0.9199, 0.5, 0.9199, 0.5, 0.01367, 0.5, 0.01367, 0.5, 0.01367, 0.5, 0.01367, 0.5, 0.01367, 0.5, 0.01367, 0.5, 0.01367, 0.5, 0.01367, 0.5, 0.01367, 0.5, 0.01367, 0.5, 0.01367, 0.5, 0.01367, 0.5, 0.01367, 0.5, 0.01367, 0.5, 0.01367, 0.5, 0.01367, 0.5, 0.01367, 0.5, 0.01367, 0.5, 0.01367, 0.5, 0.01367, 0.5, 0.01367, 0.5, 0.01367, 0.5, 0.01367, 0.5, 0.01367, 0.5, 0.01367, 0.5, 0.01367, 0.5, 0.01367, 0.5, 0.01367, 0.5, 0.01367, 0.5, 0.01367, 0.5, 0.01367, 0.5, 0.01367, 0.5, 0.01367, 0.5, 0.01367, 0.5, 0.01367, 0.5, 0.01367, 0.5, 0.01367, 0.5, 0.01367, 0.5, 0.01367, 0.5, 0.01367, 0.5, 0.01367, 0.5, 0.01367, 0.5, 0.01367, 0.5, 0.01367, 0.5, 0.01367, 0.5, 0.01367, 0.5, 0.01367, 0.5, 0.01367, 0.5, 0.01367, 0.5, 0.01367, 0.5, 0.01367, 0.5, 0.01367, 0.5, 0.01367, 0.5, 0.01367, 0.5, 0.01367, 0.5, 0.01367, 0.5, 0.01367, 0.5, 0.01367, 0.5, 0.01367, 0.5, 0.01367, 0.5, 0.9199, 0.5, 0.9199, 0.5, 0.9199, 0.5, 0.9199, 0.5, 0.9199, 0.5, 0.9199, 0.5, 0.9199, 0.5, 0.9199, 0.5, 0.9199, 0.5, 0.9199, 0.5, 0.9199, 0.5, 0.9199, 0.5, 0.9199, 0.5, 0.9199, 0.5, 0.9199, 0.5, 0.9199, 0.5, 0.9199, 0.5, 0.9199, 0.5, 0.01758, 0.5, 0.01758, 0.5, 0.01758, 0.5, 0.01758, 0.5, 0.01758, 0.5, 0.01758, 0.5, 0.01758, 0.5, 0.01758, 0.5, 0.01758, 0.5, 0.01758, 0.5, 0.01758, 0.5, 0.01758, 0.5])
me_resgate_marcelo.materials.append(mat_palette)
me_resgate_marcelo.use_remesh_preserve_volume = False
me_resgate_marcelo.use_remesh_preserve_attributes = False
me_resgate_marcelo.use_mirror_vertex_groups = False
me_resgate_marcelo.update()
me_resgate_marcelo.normals_split_custom_set([tuple(v) for v in zip(*[iter([-1.0, 0.0, 0.0, -1.0, 0.0, 0.0, -1.0, 0.0, 0.0, -1.0, 0.0, 0.0, -1.0, 0.0, 0.0, -1.0, 0.0, 0.0, -1.0, 0.0, 0.0, -1.0, 0.0, 0.0, -1.0, 0.0, 0.0, -1.0, 0.0, 0.0, -1.0, 0.0, 0.0, -1.0, 0.0, 0.0, -1.0, 0.0, 0.0, -1.0, 0.0, 0.0, -1.0, 0.0, 0.0, -1.0, 0.0, 0.0, -1.0, 0.0, 0.0, -1.0, 0.0, 0.0, -1.0, 0.0, 0.0, -1.0, 0.0, 0.0, -1.0, 0.0, 0.0, -1.0, 0.0, 0.0, -1.0, 0.0, 0.0, -1.0, 0.0, 0.0, -1.0, 0.0, 0.0, -1.0, 0.0, 0.0, -1.0, 0.0, 0.0, -1.0, 0.0, 0.0, -1.0, 0.0, 0.0, -1.0, 0.0, 0.0, -1.0, 0.0, 0.0, -1.0, 0.0, 0.0, -1.0, 0.0, 0.0, -1.0, 0.0, 0.0, -1.0, 0.0, 0.0, -1.0, 0.0, 0.0, -1.0, 0.0, 0.0, -1.0, 0.0, 0.0, -1.0, 0.0, 0.0, -1.0, 0.0, 0.0, -1.0, 0.0, 0.0, -1.0, 0.0, 0.0, -1.0, 0.0, 0.0, -1.0, 0.0, 0.0, -1.0, 0.0, 0.0, -1.0, 0.0, 0.0, -1.0, 0.0, 0.0, -1.0, 0.0, 0.0, -1.0, 0.0, 0.0, -1.0, 0.0, 0.0, -1.0, 0.0, 0.0, -1.0, 0.0, 0.0, -1.0, 0.0, 0.0, -1.0, 0.0, 0.0, -1.0, 0.0, 0.0, -1.0, 0.0, 0.0, -1.0, 0.0, 0.0, -1.0, 0.0, 0.0, -1.0, 0.0, 0.0, -1.0, 0.0, 0.0, -1.0, 0.0, 0.0, -1.0, 0.0, 0.0, -1.0, 0.0, 0.0, -1.0, 0.0, 0.0, -1.0, 0.0, 0.0, -1.0, 0.0, 0.0, -1.0, 0.0, 0.0, -1.0, 0.0, 0.0, -1.0, 0.0, 0.0, -1.0, 0.0, 0.0, -1.0, 0.0, 0.0, -1.0, 0.0, 0.0, -1.0, 0.0, 0.0, -1.0, 0.0, 0.0, -1.0, 0.0, 0.0, -1.0, 0.0, 0.0, -1.0, 0.0, 0.0, -1.0, 0.0, 0.0, -1.0, 0.0, 0.0, -1.0, 0.0, 0.0, -1.0, 0.0, 0.0, -1.0, 0.0, 0.0, -1.0, 0.0, 0.0, -1.0, 0.0, 0.0, -1.0, 0.0, 0.0, -1.0, 0.0, 0.0, -1.0, 0.0, 0.0, -1.0, 0.0, 0.0, -1.0, 0.0, 0.0, -1.0, 0.0, 0.0, -1.0, 0.0, 0.0, -1.0, 0.0, 0.0, -1.0, 0.0, 0.0, -1.0, 0.0, 0.0, -1.0, 0.0, 0.0, -1.0, 0.0, 0.0, -1.0, 0.0, 0.0, -1.0, 0.0, 0.0, -1.0, 0.0, 0.0, -1.0, 0.0, 0.0, -1.0, 0.0, 0.0, -1.0, 0.0, 0.0, -1.0, 0.0, 0.0, -1.0, 0.0, 0.0, -1.0, 0.0, 0.0, -1.0, 0.0, 0.0, -1.0, 0.0, 0.0, -1.0, 0.0, 0.0, -1.0, 0.0, 0.0, -1.0, 0.0, 0.0, -1.0, 0.0, 0.0, -1.0, 0.0, 0.0, -1.0, 0.0, 0.0, -1.0, 0.0, 0.0, -1.0, 0.0, 0.0, -1.0, 0.0, 0.0, -1.0, 0.0, 0.0, -1.0, 0.0, 0.0, -1.0, 0.0, 0.0, -1.0, 0.0, 0.0, -1.0, 0.0, 0.0, -1.0, 0.0, 0.0, -1.0, 0.0, 0.0, -1.0, 0.0, 0.0, -1.0, 0.0, 0.0, -1.0, 0.0, 0.0, -1.0, 0.0, 0.0, -1.0, 0.0, 0.0, -1.0, 0.0, 0.0, -1.0, 0.0, 0.0, -1.0, 0.0, 0.0, -1.0, 0.0, 0.0, -1.0, 0.0, 0.0, -1.0, 0.0, 0.0, -1.0, 0.0, 0.0, -1.0, 0.0, 0.0, -1.0, 0.0, 0.0, -1.0, 0.0, 0.0, -1.0, 0.0, 0.0, -1.0, 0.0, 0.0, -1.0, 0.0, 0.0, -1.0, 0.0, 0.0, -1.0, 0.0, 0.0, -1.0, 0.0, 0.0, -1.0, 0.0, 0.0, -1.0, 0.0, 0.0, -1.0, 0.0, 0.0, -1.0, 0.0, 0.0, -1.0, 0.0, 0.0, -1.0, 0.0, 0.0, -1.0, 0.0, 0.0, -1.0, 0.0, 0.0, -1.0, 0.0, 0.0, -1.0, 0.0, 0.0, -1.0, 0.0, 0.0, -1.0, 0.0, 0.0, -1.0, 0.0, 0.0, -1.0, 0.0, 0.0, -1.0, 0.0, 0.0, -1.0, 0.0, 0.0, -1.0, 0.0, 0.0, -1.0, 0.0, 0.0, -1.0, 0.0, 0.0, -1.0, 0.0, 0.0, -1.0, 0.0, 0.0, -1.0, 0.0, 0.0, -1.0, 0.0, 0.0, -1.0, 0.0, 0.0, -1.0, 0.0, 0.0, -1.0, 0.0, 0.0, -1.0, 0.0, 0.0, -1.0, 0.0, 0.0, -1.0, 0.0, 0.0, -1.0, 0.0, 0.0, -1.0, 0.0, 0.0, -1.0, 0.0, 0.0, -1.0, 0.0, 0.0, -1.0, 0.0, 0.0, -1.0, 0.0, 0.0, -1.0, 0.0, 0.0, -1.0, 0.0, 0.0, -1.0, 0.0, 0.0, -1.0, 0.0, 0.0, -1.0, 0.0, 0.0, -1.0, 0.0, 0.0, -1.0, 0.0, 0.0, -1.0, 0.0, 0.0, -1.0, 0.0, 0.0, -1.0, 0.0, 0.0, -1.0, 0.0, 0.0, -1.0, 0.0, 0.0, -1.0, 0.0, 0.0, -1.0, 0.0, 0.0, -1.0, 0.0, 0.0, -1.0, 0.0, 0.0, -1.0, 0.0, 0.0, -1.0, 0.0, 0.0, -1.0, 0.0, 0.0, -1.0, 0.0, 0.0, -1.0, 0.0, 0.0, -1.0, 0.0, 0.0, -1.0, 0.0, 0.0, -1.0, 0.0, 0.0, -1.0, 0.0, 0.0, -1.0, 0.0, 0.0, -1.0, 0.0, 0.0, -1.0, 0.0, 0.0, -1.0, 0.0, 0.0, -1.0, 0.0, 0.0, -1.0, 0.0, 0.0, -1.0, 0.0, 0.0, -1.0, 0.0, 0.0, -1.0, 0.0, 0.0, -1.0, 0.0, 0.0, -1.0, 0.0, 0.0, -1.0, 0.0, 0.0, -1.0, 0.0, 0.0, -1.0, 0.0, 0.0, -1.0, 0.0, 0.0, -1.0, 0.0, 0.0, -1.0, 0.0, 0.0, -1.0, 0.0, 0.0, -1.0, 0.0, 0.0, -1.0, 0.0, 0.0, -1.0, 0.0, 0.0, -1.0, 0.0, 0.0, -1.0, 0.0, 0.0, -1.0, 0.0, 0.0, -1.0, 0.0, 0.0, -1.0, 0.0, 0.0, -1.0, 0.0, 0.0, -1.0, 0.0, 0.0, -1.0, 0.0, 0.0, -1.0, 0.0, 0.0, -1.0, 0.0, 0.0, -1.0, 0.0, 0.0, -1.0, 0.0, 0.0, -1.0, 0.0, 0.0, -1.0, 0.0, 0.0, -1.0, 0.0, 0.0, -1.0, 0.0, 0.0, -1.0, 0.0, 0.0, -1.0, 0.0, 0.0, -1.0, 0.0, 0.0, -1.0, 0.0, 0.0, -1.0, 0.0, 0.0, -1.0, 0.0, 0.0, -1.0, 0.0, 0.0, -1.0, 0.0, 0.0, -1.0, 0.0, 0.0, -1.0, 0.0, 0.0, -1.0, 0.0, 0.0, -1.0, 0.0, 0.0, -1.0, 0.0, 0.0, -1.0, 0.0, 0.0, -1.0, 0.0, 0.0, -1.0, 0.0, 0.0, -1.0, 0.0, 0.0, -1.0, 0.0, 0.0, -1.0, 0.0, 0.0, -1.0, 0.0, 0.0, 1.0, 0.0, 0.0, 1.0, 0.0, 0.0, 1.0, 0.0, 0.0, 1.0, 0.0, 0.0, 1.0, 0.0, 0.0, 1.0, 0.0, 0.0, 1.0, 0.0, 0.0, 1.0, 0.0, 0.0, 1.0, 0.0, 0.0, 1.0, 0.0, 0.0, 1.0, 0.0, 0.0, 1.0, 0.0, 0.0, 1.0, 0.0, 0.0, 1.0, 0.0, 0.0, 1.0, 0.0, 0.0, 1.0, 0.0, 0.0, 1.0, 0.0, 0.0, 1.0, 0.0, 0.0, 1.0, 0.0, 0.0, 1.0, 0.0, 0.0, 1.0, 0.0, 0.0, 1.0, 0.0, 0.0, 1.0, 0.0, 0.0, 1.0, 0.0, 0.0, 1.0, 0.0, 0.0, 1.0, 0.0, 0.0, 1.0, 0.0, 0.0, 1.0, 0.0, 0.0, 1.0, 0.0, 0.0, 1.0, 0.0, 0.0, 1.0, 0.0, 0.0, 1.0, 0.0, 0.0, 1.0, 0.0, 0.0, 1.0, 0.0, 0.0, 1.0, 0.0, 0.0, 1.0, 0.0, 0.0, 1.0, 0.0, 0.0, 1.0, 0.0, 0.0, 1.0, 0.0, 0.0, 1.0, 0.0, 0.0, 1.0, 0.0, 0.0, 1.0, 0.0, 0.0, 1.0, 0.0, 0.0, 1.0, 0.0, 0.0, 1.0, 0.0, 0.0, 1.0, 0.0, 0.0, 1.0, 0.0, 0.0, 1.0, 0.0, 0.0, 1.0, 0.0, 0.0, 1.0, 0.0, 0.0, 1.0, 0.0, 0.0, 1.0, 0.0, 0.0, 1.0, 0.0, 0.0, 1.0, 0.0, 0.0, 1.0, 0.0, 0.0, 1.0, 0.0, 0.0, 1.0, 0.0, 0.0, 1.0, 0.0, 0.0, 1.0, 0.0, 0.0, 1.0, 0.0, 0.0, 1.0, 0.0, 0.0, 1.0, 0.0, 0.0, 1.0, 0.0, 0.0, 1.0, 0.0, 0.0, 1.0, 0.0, 0.0, 1.0, 0.0, 0.0, 1.0, 0.0, 0.0, 1.0, 0.0, 0.0, 1.0, 0.0, 0.0, 1.0, 0.0, 0.0, 1.0, 0.0, 0.0, 1.0, 0.0, 0.0, 1.0, 0.0, 0.0, 1.0, 0.0, 0.0, 1.0, 0.0, 0.0, 1.0, 0.0, 0.0, 1.0, 0.0, 0.0, 1.0, 0.0, 0.0, 1.0, 0.0, 0.0, 1.0, 0.0, 0.0, 1.0, 0.0, 0.0, 1.0, 0.0, 0.0, 1.0, 0.0, 0.0, 1.0, 0.0, 0.0, 1.0, 0.0, 0.0, 1.0, 0.0, 0.0, 1.0, 0.0, 0.0, 1.0, 0.0, 0.0, 1.0, 0.0, 0.0, 1.0, 0.0, 0.0, 1.0, 0.0, 0.0, 1.0, 0.0, 0.0, 1.0, 0.0, 0.0, 1.0, 0.0, 0.0, 1.0, 0.0, 0.0, 1.0, 0.0, 0.0, 1.0, 0.0, 0.0, 1.0, 0.0, 0.0, 1.0, 0.0, 0.0, 1.0, 0.0, 0.0, 1.0, 0.0, 0.0, 1.0, 0.0, 0.0, 1.0, 0.0, 0.0, 1.0, 0.0, 0.0, 1.0, 0.0, 0.0, 1.0, 0.0, 0.0, 1.0, 0.0, 0.0, 1.0, 0.0, 0.0, 1.0, 0.0, 0.0, 1.0, 0.0, 0.0, 1.0, 0.0, 0.0, 1.0, 0.0, 0.0, 1.0, 0.0, 0.0, 1.0, 0.0, 0.0, 1.0, 0.0, 0.0, 1.0, 0.0, 0.0, 1.0, 0.0, 0.0, 1.0, 0.0, 0.0, 1.0, 0.0, 0.0, 1.0, 0.0, 0.0, 1.0, 0.0, 0.0, 1.0, 0.0, 0.0, 1.0, 0.0, 0.0, 1.0, 0.0, 0.0, 1.0, 0.0, 0.0, 1.0, 0.0, 0.0, 1.0, 0.0, 0.0, 1.0, 0.0, 0.0, 1.0, 0.0, 0.0, 1.0, 0.0, 0.0, 1.0, 0.0, 0.0, 1.0, 0.0, 0.0, 1.0, 0.0, 0.0, 1.0, 0.0, 0.0, 1.0, 0.0, 0.0, 1.0, 0.0, 0.0, 1.0, 0.0, 0.0, 1.0, 0.0, 0.0, 1.0, 0.0, 0.0, 1.0, 0.0, 0.0, 1.0, 0.0, 0.0, 1.0, 0.0, 0.0, 1.0, 0.0, 0.0, 1.0, 0.0, 0.0, 1.0, 0.0, 0.0, 1.0, 0.0, 0.0, 1.0, 0.0, 0.0, 1.0, 0.0, 0.0, 1.0, 0.0, 0.0, 1.0, 0.0, 0.0, 1.0, 0.0, 0.0, 1.0, 0.0, 0.0, 1.0, 0.0, 0.0, 1.0, 0.0, 0.0, 1.0, 0.0, 0.0, 1.0, 0.0, 0.0, 1.0, 0.0, 0.0, 1.0, 0.0, 0.0, 1.0, 0.0, 0.0, 1.0, 0.0, 0.0, 1.0, 0.0, 0.0, 1.0, 0.0, 0.0, 1.0, 0.0, 0.0, 1.0, 0.0, 0.0, 1.0, 0.0, 0.0, 1.0, 0.0, 0.0, 1.0, 0.0, 0.0, 1.0, 0.0, 0.0, 1.0, 0.0, 0.0, 1.0, 0.0, 0.0, 1.0, 0.0, 0.0, 1.0, 0.0, 0.0, 1.0, 0.0, 0.0, 1.0, 0.0, 0.0, 1.0, 0.0, 0.0, 1.0, 0.0, 0.0, 1.0, 0.0, 0.0, 1.0, 0.0, 0.0, 1.0, 0.0, 0.0, 1.0, 0.0, 0.0, 1.0, 0.0, 0.0, 1.0, 0.0, 0.0, 1.0, 0.0, 0.0, 1.0, 0.0, 0.0, 1.0, 0.0, 0.0, 1.0, 0.0, 0.0, 1.0, 0.0, 0.0, 1.0, 0.0, 0.0, 1.0, 0.0, 0.0, 1.0, 0.0, 0.0, 1.0, 0.0, 0.0, 1.0, 0.0, 0.0, 1.0, 0.0, 0.0, 1.0, 0.0, 0.0, 1.0, 0.0, 0.0, 1.0, 0.0, 0.0, 1.0, 0.0, 0.0, 1.0, 0.0, 0.0, 1.0, 0.0, 0.0, 1.0, 0.0, 0.0, 1.0, 0.0, 0.0, 1.0, 0.0, 0.0, 1.0, 0.0, 0.0, 1.0, 0.0, 0.0, 1.0, 0.0, 0.0, 1.0, 0.0, 0.0, 1.0, 0.0, 0.0, 1.0, 0.0, 0.0, 1.0, 0.0, 0.0, 1.0, 0.0, 0.0, 1.0, 0.0, 0.0, 1.0, 0.0, 0.0, 1.0, 0.0, 0.0, 1.0, 0.0, 0.0, 1.0, 0.0, 0.0, 1.0, 0.0, 0.0, 1.0, 0.0, 0.0, 1.0, 0.0, 0.0, 1.0, 0.0, 0.0, 1.0, 0.0, 0.0, 1.0, 0.0, 0.0, 1.0, 0.0, 0.0, 1.0, 0.0, 0.0, 1.0, 0.0, 0.0, 1.0, 0.0, 0.0, 1.0, 0.0, 0.0, 1.0, 0.0, 0.0, 1.0, 0.0, 0.0, 1.0, 0.0, 0.0, 1.0, 0.0, 0.0, 1.0, 0.0, 0.0, 1.0, 0.0, 0.0, 1.0, 0.0, 0.0, 1.0, 0.0, 0.0, 1.0, 0.0, 0.0, 1.0, 0.0, 0.0, 1.0, 0.0, 0.0, 1.0, 0.0, 0.0, 1.0, 0.0, 0.0, 1.0, 0.0, 0.0, 1.0, 0.0, 0.0, 1.0, 0.0, 0.0, 1.0, 0.0, 0.0, 1.0, 0.0, 0.0, 1.0, 0.0, 0.0, 1.0, 0.0, 0.0, 1.0, 0.0, 0.0, 1.0, 0.0, 0.0, 1.0, 0.0, 0.0, 1.0, 0.0, 0.0, 1.0, 0.0, 0.0, 1.0, 0.0, 0.0, 1.0, 0.0, 0.0, 1.0, 0.0, 0.0, 1.0, 0.0, 0.0, 1.0, 0.0, 0.0, 1.0, 0.0, 0.0, 1.0, 0.0, 0.0, 1.0, 0.0, 0.0, 1.0, 0.0, 0.0, 1.0, 0.0, 0.0, 0.0, 0.0, 1.0, 0.0, 0.0, 1.0, 0.0, 0.0, 1.0, 0.0, 0.0, 1.0, 0.0, 0.0, 1.0, 0.0, 0.0, 1.0, 0.0, 0.0, 1.0, 0.0, 0.0, 1.0, 0.0, 0.0, 1.0, 0.0, 0.0, 1.0, 0.0, 0.0, 1.0, 0.0, 0.0, 1.0, 0.0, 0.0, 1.0, 0.0, 0.0, 1.0, 0.0, 0.0, 1.0, 0.0, 0.0, 1.0, 0.0, 0.0, 1.0, 0.0, 0.0, 1.0, 0.0, 0.0, 1.0, 0.0, 0.0, 1.0, 0.0, 0.0, 1.0, 0.0, 0.0, 1.0, 0.0, 0.0, 1.0, 0.0, 0.0, 1.0, 0.0, 0.0, 1.0, 0.0, 0.0, 1.0, 0.0, 0.0, 1.0, 0.0, 0.0, 1.0, 0.0, 0.0, 1.0, 0.0, 0.0, 1.0, 0.0, 0.0, 1.0, 0.0, 0.0, 1.0, 0.0, 0.0, 1.0, 0.0, 0.0, 1.0, 0.0, 0.0, 1.0, 0.0, 0.0, 1.0, 0.0, 0.0, 1.0, 0.0, 0.0, 1.0, 0.0, 0.0, 1.0, 0.0, 0.0, 1.0, 0.0, 0.0, 1.0, 0.0, 0.0, 1.0, 0.0, 0.0, 1.0, 0.0, 0.0, 1.0, 0.0, 0.0, 1.0, 0.0, 0.0, 1.0, 0.0, 0.0, 1.0, 0.0, 0.0, 1.0, 0.0, 0.0, 1.0, 0.0, 0.0, 1.0, 0.0, 0.0, 1.0, 0.0, 0.0, 1.0, 0.0, 0.0, 1.0, 0.0, 0.0, 1.0, 0.0, 0.0, 1.0, 0.0, 0.0, 1.0, 0.0, 0.0, 1.0, 0.0, 0.0, 1.0, 0.0, 0.0, 1.0, 0.0, 0.0, 1.0, 0.0, 0.0, 1.0, 0.0, 0.0, 1.0, 0.0, 0.0, 1.0, 0.0, 0.0, 1.0, 0.0, 0.0, 1.0, 0.0, 0.0, 1.0, 0.0, 0.0, 1.0, 0.0, 0.0, 1.0, 0.0, 0.0, 1.0, 0.0, 0.0, 1.0, 0.0, 0.0, 1.0, 0.0, 0.0, 1.0, 0.0, 0.0, 1.0, 0.0, 0.0, 1.0, 0.0, 0.0, 1.0, 0.0, 0.0, 1.0, 0.0, 0.0, 1.0, 0.0, 0.0, 1.0, 0.0, 0.0, 1.0, 0.0, 0.0, 1.0, 0.0, 0.0, 1.0, 0.0, 0.0, 1.0, 0.0, 0.0, 1.0, 0.0, 0.0, 1.0, 0.0, 0.0, 1.0, 0.0, 0.0, 1.0, 0.0, 0.0, 1.0, 0.0, 0.0, 1.0, 0.0, 0.0, 1.0, 0.0, 0.0, 1.0, 0.0, 0.0, 1.0, 0.0, 0.0, 1.0, 0.0, 0.0, 1.0, 0.0, 0.0, 1.0, 0.0, 0.0, 1.0, 0.0, 0.0, 1.0, 0.0, 0.0, 1.0, 0.0, 0.0, 1.0, 0.0, 0.0, 1.0, 0.0, 0.0, 1.0, 0.0, 0.0, 1.0, 0.0, 0.0, 1.0, 0.0, 0.0, 1.0, 0.0, 0.0, 1.0, 0.0, 0.0, 1.0, 0.0, 0.0, 1.0, 0.0, 0.0, 1.0, 0.0, 0.0, 1.0, 0.0, 0.0, 1.0, 0.0, 0.0, 1.0, 0.0, 0.0, 1.0, 0.0, 0.0, 1.0, 0.0, 0.0, 1.0, 0.0, 0.0, 1.0, 0.0, 0.0, 1.0, 0.0, 0.0, 1.0, 0.0, 0.0, 1.0, 0.0, 0.0, 1.0, 0.0, 0.0, 1.0, 0.0, 0.0, 1.0, 0.0, 0.0, 1.0, 0.0, 0.0, 1.0, 0.0, 0.0, 1.0, 0.0, 0.0, 1.0, 0.0, 0.0, 1.0, 0.0, 0.0, 1.0, 0.0, 0.0, 1.0, 0.0, 0.0, 1.0, 0.0, 0.0, 1.0, 0.0, 0.0, 1.0, 0.0, 0.0, 1.0, 0.0, 0.0, 1.0, 0.0, 0.0, 1.0, 0.0, 0.0, 1.0, 0.0, 0.0, 1.0, 0.0, 0.0, 1.0, 0.0, 0.0, 1.0, 0.0, 0.0, 1.0, 0.0, 0.0, 1.0, 0.0, 0.0, 1.0, 0.0, 0.0, 1.0, 0.0, 0.0, 1.0, 0.0, 0.0, 1.0, 0.0, 0.0, 1.0, 0.0, 0.0, 1.0, 0.0, 0.0, 1.0, 0.0, 0.0, 1.0, 0.0, 0.0, 1.0, 0.0, 0.0, 1.0, 0.0, 0.0, 1.0, 0.0, 0.0, 1.0, 0.0, 0.0, 1.0, 0.0, 0.0, 1.0, 0.0, 0.0, 1.0, 0.0, 0.0, 1.0, 0.0, 0.0, 1.0, 0.0, 0.0, 1.0, 0.0, 0.0, 1.0, 0.0, 0.0, 1.0, 0.0, 0.0, 1.0, 0.0, 0.0, 1.0, 0.0, 0.0, 1.0, 0.0, 0.0, 1.0, 0.0, 0.0, 1.0, 0.0, 0.0, 1.0, 0.0, 0.0, 1.0, 0.0, 0.0, 1.0, 0.0, 0.0, 1.0, 0.0, 0.0, 1.0, 0.0, 0.0, 1.0, 0.0, 0.0, 1.0, 0.0, 0.0, 1.0, 0.0, 0.0, 1.0, 0.0, 0.0, 1.0, 0.0, 0.0, 1.0, 0.0, 0.0, 1.0, 0.0, 0.0, 1.0, 0.0, 0.0, 1.0, 0.0, 0.0, 1.0, 0.0, 0.0, 1.0, 0.0, 0.0, 1.0, 0.0, 0.0, 1.0, 0.0, 0.0, 1.0, 0.0, 0.0, 1.0, 0.0, 0.0, 1.0, 0.0, 0.0, 1.0, 0.0, 0.0, 1.0, 0.0, 0.0, 1.0, 0.0, 0.0, 1.0, 0.0, 0.0, 1.0, 0.0, 0.0, 1.0, 0.0, 0.0, 1.0, 0.0, 0.0, 1.0, 0.0, 0.0, 1.0, 0.0, 0.0, 1.0, 0.0, 0.0, 1.0, 0.0, 0.0, 1.0, 0.0, 0.0, 1.0, 0.0, 0.0, 1.0, 0.0, 0.0, 1.0, 0.0, 0.0, 1.0, 0.0, 0.0, 1.0, 0.0, 0.0, 1.0, 0.0, 0.0, 1.0, 0.0, 0.0, 1.0, 0.0, 0.0, 1.0, 0.0, 0.0, 1.0, 0.0, 0.0, 1.0, 0.0, 0.0, 1.0, 0.0, 0.0, 1.0, 0.0, 0.0, 1.0, 0.0, 0.0, 1.0, 0.0, 0.0, 1.0, 0.0, 0.0, 1.0, 0.0, 0.0, 1.0, 0.0, 0.0, 1.0, 0.0, 0.0, 1.0, 0.0, 0.0, 1.0, 0.0, 0.0, 1.0, 0.0, 0.0, 1.0, 0.0, 0.0, 1.0, 0.0, 0.0, 1.0, 0.0, 0.0, 1.0, 0.0, 0.0, 1.0, 0.0, 0.0, 1.0, 0.0, 0.0, 1.0, 0.0, 0.0, 1.0, 0.0, 0.0, 1.0, 0.0, 0.0, 1.0, 0.0, 0.0, 1.0, 0.0, 0.0, 1.0, 0.0, 0.0, 1.0, 0.0, 0.0, 1.0, 0.0, 0.0, 1.0, 0.0, 0.0, 1.0, 0.0, 0.0, 1.0, 0.0, 0.0, 1.0, 0.0, 0.0, 1.0, 0.0, 0.0, 1.0, 0.0, 0.0, 1.0, 0.0, 0.0, 1.0, 0.0, 0.0, 1.0, 0.0, 0.0, 1.0, 0.0, 0.0, 1.0, 0.0, 0.0, 1.0, 0.0, 0.0, 1.0, 0.0, 0.0, 1.0, 0.0, 0.0, 1.0, 0.0, 0.0, 1.0, 0.0, 0.0, 1.0, 0.0, 0.0, 1.0, 0.0, 0.0, 1.0, 0.0, 0.0, 1.0, 0.0, 0.0, 1.0, 0.0, 0.0, 1.0, 0.0, 0.0, 1.0, 0.0, 0.0, 1.0, 0.0, 0.0, 1.0, 0.0, 0.0, 1.0, 0.0, 0.0, 1.0, 0.0, 0.0, 1.0, 0.0, 0.0, 1.0, 0.0, 0.0, 1.0, 0.0, 0.0, 1.0, 0.0, 0.0, 1.0, 0.0, 0.0, 1.0, 0.0, 0.0, 1.0, 0.0, 0.0, 1.0, 0.0, 0.0, 1.0, 0.0, 0.0, 1.0, 0.0, 0.0, 1.0, 0.0, 0.0, 1.0, 0.0, 0.0, 1.0, 0.0, 0.0, 1.0, 0.0, 0.0, 1.0, 0.0, 0.0, 1.0, 0.0, 0.0, 1.0, 0.0, 0.0, 1.0, 0.0, 0.0, 1.0, 0.0, 0.0, 1.0, 0.0, 0.0, 1.0, 0.0, 0.0, 1.0, 0.0, 0.0, 1.0, 0.0, 0.0, 1.0, 0.0, 0.0, 1.0, 0.0, 0.0, 1.0, 0.0, 0.0, 1.0, 0.0, 0.0, 1.0, 0.0, 0.0, -1.0, 0.0, 0.0, -1.0, 0.0, 0.0, -1.0, 0.0, 0.0, -1.0, 0.0, 0.0, -1.0, 0.0, 0.0, -1.0, 0.0, 0.0, -1.0, 0.0, 0.0, -1.0, 0.0, 0.0, -1.0, 0.0, 0.0, -1.0, 0.0, 0.0, -1.0, 0.0, 0.0, -1.0, 0.0, 0.0, -1.0, 0.0, 0.0, -1.0, 0.0, 0.0, -1.0, 0.0, 0.0, -1.0, 0.0, 0.0, -1.0, 0.0, 0.0, -1.0, 0.0, 0.0, -1.0, 0.0, 0.0, -1.0, 0.0, 0.0, -1.0, 0.0, 0.0, -1.0, 0.0, 0.0, -1.0, 0.0, 0.0, -1.0, 0.0, 0.0, -1.0, 0.0, 0.0, -1.0, 0.0, 0.0, -1.0, 0.0, 0.0, -1.0, 0.0, 0.0, -1.0, 0.0, 0.0, -1.0, 0.0, 0.0, -1.0, 0.0, 0.0, -1.0, 0.0, 0.0, -1.0, 0.0, 0.0, -1.0, 0.0, 0.0, -1.0, 0.0, 0.0, -1.0, 0.0, 0.0, -1.0, 0.0, 0.0, -1.0, 0.0, 0.0, -1.0, 0.0, 0.0, -1.0, 0.0, 0.0, -1.0, 0.0, 0.0, -1.0, 0.0, 0.0, -1.0, 0.0, 0.0, -1.0, 0.0, 0.0, -1.0, 0.0, 0.0, -1.0, 0.0, 0.0, -1.0, 0.0, 0.0, -1.0, 0.0, 0.0, -1.0, 0.0, 0.0, -1.0, 0.0, 0.0, -1.0, 0.0, 0.0, -1.0, 0.0, 0.0, -1.0, 0.0, 0.0, -1.0, 0.0, 0.0, -1.0, 0.0, 0.0, -1.0, 0.0, 0.0, -1.0, 0.0, 0.0, -1.0, 0.0, 0.0, -1.0, 0.0, 0.0, -1.0, 0.0, 0.0, -1.0, 0.0, 0.0, -1.0, 0.0, 0.0, -1.0, 0.0, 0.0, -1.0, 0.0, 0.0, -1.0, 0.0, 0.0, -1.0, 0.0, 0.0, -1.0, 0.0, 0.0, -1.0, 0.0, 0.0, -1.0, 0.0, 0.0, -1.0, 0.0, 0.0, -1.0, 0.0, 0.0, -1.0, 0.0, 0.0, -1.0, 0.0, 0.0, -1.0, 0.0, 0.0, -1.0, 0.0, 0.0, -1.0, 0.0, 0.0, -1.0, 0.0, 0.0, -1.0, 0.0, 0.0, -1.0, 0.0, 0.0, -1.0, 0.0, 0.0, -1.0, 0.0, 0.0, -1.0, 0.0, 0.0, -1.0, 0.0, 0.0, -1.0, 0.0, 0.0, -1.0, 0.0, 0.0, -1.0, 0.0, 0.0, -1.0, 0.0, 0.0, -1.0, 0.0, 0.0, -1.0, 0.0, 0.0, -1.0, 0.0, 0.0, -1.0, 0.0, 0.0, -1.0, 0.0, 0.0, -1.0, 0.0, 0.0, -1.0, 0.0, 0.0, -1.0, 0.0, 0.0, -1.0, 0.0, 0.0, -1.0, 0.0, 0.0, -1.0, 0.0, 0.0, -1.0, 0.0, 0.0, -1.0, 0.0, 0.0, -1.0, 0.0, 0.0, -1.0, 0.0, 0.0, -1.0, 0.0, 0.0, -1.0, 0.0, 0.0, -1.0, 0.0, 0.0, -1.0, 0.0, 0.0, -1.0, 0.0, 0.0, -1.0, 0.0, 0.0, -1.0, 0.0, 0.0, -1.0, 0.0, 0.0, -1.0, 0.0, 0.0, -1.0, 0.0, 0.0, -1.0, 0.0, 0.0, -1.0, 0.0, 0.0, -1.0, 0.0, 0.0, -1.0, 0.0, 0.0, -1.0, 0.0, 0.0, -1.0, 0.0, 0.0, -1.0, 0.0, 0.0, -1.0, 0.0, 0.0, -1.0, 0.0, 0.0, -1.0, 0.0, 0.0, -1.0, 0.0, 0.0, -1.0, 0.0, 0.0, -1.0, 0.0, 0.0, -1.0, 0.0, 0.0, -1.0, 0.0, 0.0, -1.0, 0.0, 0.0, -1.0, 0.0, 0.0, -1.0, 0.0, 0.0, -1.0, 0.0, 0.0, -1.0, 0.0, 0.0, -1.0, 0.0, 0.0, -1.0, 0.0, 0.0, -1.0, 0.0, 0.0, -1.0, 0.0, 0.0, -1.0, 0.0, 0.0, -1.0, 0.0, 0.0, -1.0, 0.0, 0.0, -1.0, 0.0, 0.0, -1.0, 0.0, 0.0, -1.0, 0.0, 0.0, -1.0, 0.0, 0.0, -1.0, 0.0, 0.0, -1.0, 0.0, 0.0, -1.0, 0.0, 0.0, -1.0, 0.0, 0.0, -1.0, 0.0, 0.0, -1.0, 0.0, 0.0, -1.0, 0.0, 0.0, -1.0, 0.0, 0.0, -1.0, 0.0, 0.0, -1.0, 0.0, 0.0, -1.0, 0.0, 0.0, -1.0, 0.0, 0.0, -1.0, 0.0, 0.0, -1.0, 0.0, 0.0, -1.0, 0.0, 0.0, -1.0, 0.0, 0.0, -1.0, 0.0, 0.0, -1.0, 0.0, 0.0, -1.0, 0.0, 0.0, -1.0, 0.0, 0.0, -1.0, 0.0, 0.0, -1.0, 0.0, 0.0, -1.0, 0.0, 0.0, -1.0, 0.0, 0.0, -1.0, 0.0, 0.0, -1.0, 0.0, 0.0, -1.0, 0.0, 0.0, -1.0, 0.0, 0.0, -1.0, 0.0, 0.0, -1.0, 0.0, 0.0, -1.0, 0.0, 0.0, -1.0, 0.0, 0.0, -1.0, 0.0, 0.0, -1.0, 0.0, 0.0, -1.0, 0.0, 0.0, -1.0, 0.0, 0.0, -1.0, 0.0, 0.0, -1.0, 0.0, 0.0, -1.0, 0.0, 0.0, -1.0, 0.0, 0.0, -1.0, 0.0, 0.0, -1.0, 0.0, 0.0, -1.0, 0.0, 0.0, -1.0, 0.0, 0.0, -1.0, 0.0, 0.0, -1.0, 0.0, 0.0, -1.0, 0.0, 0.0, -1.0, 0.0, 0.0, -1.0, 0.0, 0.0, -1.0, 0.0, 0.0, -1.0, 0.0, 0.0, -1.0, 0.0, 0.0, -1.0, 0.0, 0.0, -1.0, 0.0, 0.0, -1.0, 0.0, -1.0, 0.0, 0.0, -1.0, 0.0, 0.0, -1.0, 0.0, 0.0, -1.0, 0.0, 0.0, -1.0, 0.0, 0.0, -1.0, 0.0, 0.0, -1.0, 0.0, 0.0, -1.0, 0.0, 0.0, -1.0, 0.0, 0.0, -1.0, 0.0, 0.0, -1.0, 0.0, 0.0, -1.0, 0.0, 0.0, -1.0, 0.0, 0.0, -1.0, 0.0, 0.0, -1.0, 0.0, 0.0, -1.0, 0.0, 0.0, -1.0, 0.0, 0.0, -1.0, 0.0, 0.0, -1.0, 0.0, 0.0, -1.0, 0.0, 0.0, -1.0, 0.0, 0.0, -1.0, 0.0, 0.0, -1.0, 0.0, 0.0, -1.0, 0.0, 0.0, -1.0, 0.0, 0.0, -1.0, 0.0, 0.0, -1.0, 0.0, 0.0, -1.0, 0.0, 0.0, -1.0, 0.0, 0.0, -1.0, 0.0, 0.0, -1.0, 0.0, 0.0, -1.0, 0.0, 0.0, -1.0, 0.0, 0.0, -1.0, 0.0, 0.0, -1.0, 0.0, 0.0, -1.0, 0.0, 0.0, -1.0, 0.0, 0.0, -1.0, 0.0, 0.0, -1.0, 0.0, 0.0, -1.0, 0.0, 0.0, -1.0, 0.0, 0.0, -1.0, 0.0, 0.0, -1.0, 0.0, 0.0, -1.0, 0.0, 0.0, -1.0, 0.0, 0.0, -1.0, 0.0, 0.0, -1.0, 0.0, 0.0, -1.0, 0.0, 0.0, -1.0, 0.0, 0.0, -1.0, 0.0, 0.0, -1.0, 0.0, 0.0, -1.0, 0.0, 0.0, -1.0, 0.0, 0.0, -1.0, 0.0, 0.0, -1.0, 0.0, 0.0, -1.0, 0.0, 0.0, -1.0, 0.0, 0.0, -1.0, 0.0, 0.0, -1.0, 0.0, 0.0, -1.0, 0.0, 0.0, -1.0, 0.0, 0.0, -1.0, 0.0, 0.0, -1.0, 0.0, 0.0, -1.0, 0.0, 0.0, -1.0, 0.0, 0.0, -1.0, 0.0, 0.0, -1.0, 0.0, 0.0, -1.0, 0.0, 0.0, -1.0, 0.0, 0.0, -1.0, 0.0, 0.0, -1.0, 0.0, 0.0, -1.0, 0.0, 0.0, -1.0, 0.0, 0.0, -1.0, 0.0, 0.0, -1.0, 0.0, 0.0, -1.0, 0.0, 0.0, -1.0, 0.0, 0.0, -1.0, 0.0, 0.0, -1.0, 0.0, 0.0, -1.0, 0.0, 0.0, -1.0, 0.0, 0.0, -1.0, 0.0, 0.0, -1.0, 0.0, 0.0, -1.0, 0.0, 0.0, -1.0, 0.0, 0.0, -1.0, 0.0, 0.0, -1.0, 0.0, 0.0, -1.0, 0.0, 0.0, -1.0, 0.0, 0.0, -1.0, 0.0, 0.0, -1.0, 0.0, 0.0, -1.0, 0.0, 0.0, -1.0, 0.0, 0.0, -1.0, 0.0, 0.0, -1.0, 0.0, 0.0, -1.0, 0.0, 0.0, -1.0, 0.0, 0.0, -1.0, 0.0, 0.0, -1.0, 0.0, 0.0, -1.0, 0.0, 0.0, -1.0, 0.0, 0.0, -1.0, 0.0, 0.0, -1.0, 0.0, 0.0, -1.0, 0.0, 0.0, -1.0, 0.0, 0.0, -1.0, 0.0, 0.0, -1.0, 0.0, 0.0, -1.0, 0.0, 0.0, -1.0, 0.0, 0.0, -1.0, 0.0, 0.0, -1.0, 0.0, 0.0, -1.0, 0.0, 0.0, -1.0, 0.0, 0.0, -1.0, 0.0, 0.0, -1.0, 0.0, 0.0, -1.0, 0.0, 0.0, -1.0, 0.0, 0.0, -1.0, 0.0, 0.0, -1.0, 0.0, 0.0, -1.0, 0.0, 0.0, -1.0, 0.0, 0.0, -1.0, 0.0, 0.0, -1.0, 0.0, 0.0, -1.0, 0.0, 0.0, -1.0, 0.0, 0.0, -1.0, 0.0, 0.0, -1.0, 0.0, 0.0, -1.0, 0.0, 0.0, -1.0, 0.0, 0.0, -1.0, 0.0, 0.0, -1.0, 0.0, 0.0, -1.0, 0.0, 0.0, -1.0, 0.0, 0.0, -1.0, 0.0, 0.0, -1.0, 0.0, 0.0, -1.0, 0.0, 0.0, -1.0, 0.0, 0.0, -1.0, 0.0, 0.0, -1.0, 0.0, 0.0, -1.0, 0.0, 0.0, -1.0, 0.0, 0.0, -1.0, 0.0, 0.0, -1.0, 0.0, 0.0, -1.0, 0.0, 0.0, -1.0, 0.0, 0.0, -1.0, 0.0, 0.0, -1.0, 0.0, 0.0, -1.0, 0.0, 0.0, -1.0, 0.0, 0.0, -1.0, 0.0, 0.0, -1.0, 0.0, 0.0, -1.0, 0.0, 0.0, -1.0, 0.0, 0.0, -1.0, 0.0, 0.0, -1.0, 0.0, 0.0, -1.0, 0.0, 0.0, -1.0, 0.0, 0.0, -1.0, 0.0, 0.0, -1.0, 0.0, 0.0, -1.0, 0.0, 0.0, -1.0, 0.0, 0.0, -1.0, 0.0, 0.0, -1.0, 0.0, 0.0, -1.0, 0.0, 0.0, -1.0, 0.0, 0.0, -1.0, 0.0, 0.0, -1.0, 0.0, 0.0, -1.0, 0.0, 0.0, -1.0, 0.0, 0.0, -1.0, 0.0, 0.0, -1.0, 0.0, 0.0, -1.0, 0.0, 0.0, -1.0, 0.0, 0.0, -1.0, 0.0, 0.0, -1.0, 0.0, 0.0, -1.0, 0.0, 0.0, -1.0, 0.0, 0.0, -1.0, 0.0, 0.0, -1.0, 0.0, 0.0, -1.0, 0.0, 0.0, -1.0, 0.0, 0.0, -1.0, 0.0, 0.0, -1.0, 0.0, 0.0, -1.0, 0.0, 0.0, -1.0, 0.0, 0.0, -1.0, 0.0, 0.0, 1.0, 0.0, 0.0, 1.0, 0.0, 0.0, 1.0, 0.0, 0.0, 1.0, 0.0, 0.0, 1.0, 0.0, 0.0, 1.0, 0.0, 0.0, 1.0, 0.0, 0.0, 1.0, 0.0, 0.0, 1.0, 0.0, 0.0, 1.0, 0.0, 0.0, 1.0, 0.0, 0.0, 1.0, 0.0, 0.0, 1.0, 0.0, 0.0, 1.0, 0.0, 0.0, 1.0, 0.0, 0.0, 1.0, 0.0, 0.0, 1.0, 0.0, 0.0, 1.0, 0.0, 0.0, 1.0, 0.0, 0.0, 1.0, 0.0, 0.0, 1.0, 0.0, 0.0, 1.0, 0.0, 0.0, 1.0, 0.0, 0.0, 1.0, 0.0, 0.0, 1.0, 0.0, 0.0, 1.0, 0.0, 0.0, 1.0, 0.0, 0.0, 1.0, 0.0, 0.0, 1.0, 0.0, 0.0, 1.0, 0.0, 0.0, 1.0, 0.0, 0.0, 1.0, 0.0, 0.0, 1.0, 0.0, 0.0, 1.0, 0.0, 0.0, 1.0, 0.0, 0.0, 1.0, 0.0, 0.0, 1.0, 0.0, 0.0, 1.0, 0.0, 0.0, 1.0, 0.0, 0.0, 1.0, 0.0, 0.0, 1.0, 0.0, 0.0, 1.0, 0.0, 0.0, 1.0, 0.0, 0.0, 1.0, 0.0, 0.0, 1.0, 0.0, 0.0, 1.0, 0.0, 0.0, 1.0, 0.0, 0.0, 1.0, 0.0, 0.0, 1.0, 0.0, 0.0, 1.0, 0.0, 0.0, 1.0, 0.0, 0.0, 1.0, 0.0, 0.0, 1.0, 0.0, 0.0, 1.0, 0.0, 0.0, 1.0, 0.0, 0.0, 1.0, 0.0, 0.0, 1.0, 0.0, 0.0, 1.0, 0.0, 0.0, 1.0, 0.0, 0.0, 1.0, 0.0, 0.0, 1.0, 0.0, 0.0, 1.0, 0.0, 0.0, 1.0, 0.0, 0.0, 1.0, 0.0, 0.0, 1.0, 0.0, 0.0, 1.0, 0.0, 0.0, 1.0, 0.0, 0.0, 1.0, 0.0, 0.0, 1.0, 0.0, 0.0, 1.0, 0.0, 0.0, 1.0, 0.0, 0.0, 1.0, 0.0, 0.0, 1.0, 0.0, 0.0, 1.0, 0.0, 0.0, 1.0, 0.0, 0.0, 1.0, 0.0, 0.0, 1.0, 0.0, 0.0, 1.0, 0.0, 0.0, 1.0, 0.0, 0.0, 1.0, 0.0, 0.0, 1.0, 0.0, 0.0, 1.0, 0.0, 0.0, 1.0, 0.0, 0.0, 1.0, 0.0, 0.0, 1.0, 0.0, 0.0, 1.0, 0.0, 0.0, 1.0, 0.0, 0.0, 1.0, 0.0, 0.0, 1.0, 0.0, 0.0, 1.0, 0.0, 0.0, 1.0, 0.0, 0.0, 1.0, 0.0, 0.0, 1.0, 0.0, 0.0, 1.0, 0.0, 0.0, 1.0, 0.0, 0.0, 1.0, 0.0, 0.0, 1.0, 0.0, 0.0, 1.0, 0.0, 0.0, 1.0, 0.0, 0.0, 1.0, 0.0, 0.0, 1.0, 0.0, 0.0, 1.0, 0.0, 0.0, 1.0, 0.0, 0.0, 1.0, 0.0, 0.0, 1.0, 0.0, 0.0, 1.0, 0.0, 0.0, 1.0, 0.0, 0.0, 1.0, 0.0, 0.0, 1.0, 0.0, 0.0, 1.0, 0.0, 0.0, 1.0, 0.0, 0.0, 1.0, 0.0, 0.0, 1.0, 0.0, 0.0, 1.0, 0.0, 0.0, 1.0, 0.0, 0.0, 1.0, 0.0, 0.0, 1.0, 0.0, 0.0, 1.0, 0.0, 0.0, 1.0, 0.0, 0.0, 1.0, 0.0, 0.0, 1.0, 0.0, 0.0, 1.0, 0.0, 0.0, 1.0, 0.0, 0.0, 1.0, 0.0, 0.0, 1.0, 0.0, 0.0, 1.0, 0.0, 0.0, 1.0, 0.0, 0.0, 1.0, 0.0, 0.0, 1.0, 0.0, 0.0, 1.0, 0.0, 0.0, 1.0, 0.0, 0.0, 1.0, 0.0, 0.0, 1.0, 0.0, 0.0, 1.0, 0.0, 0.0, 1.0, 0.0, 0.0, 1.0, 0.0, 0.0, 1.0, 0.0, 0.0, 1.0, 0.0])] * 3)])

# ---- objects
ob_resgate_marcelo = bpy.data.objects.new('Resgate_Marcelo', me_resgate_marcelo)

# ---- transforms, parenting, visibility, modifiers, constraints
ob_resgate_marcelo.location = (0.0, 0.0, 0.0)
ob_resgate_marcelo.rotation_euler = (1.571, -0.0, 0.0)
ob_resgate_marcelo.lineart.crease_threshold = 0.0

# ---- collection membership
col_collection_1.objects.link(ob_resgate_marcelo)

# ---- scene / render settings (as saved in the file)
scene.frame_start = 1; scene.frame_end = 250; scene.frame_set(1)
scene.render.engine = 'BLENDER_EEVEE_NEXT'
scene.render.resolution_percentage = 50
scene.render.dither_intensity = 0.0
scene.cycles.use_denoising = False
scene.cycles.samples = 128
scene.cycles.sampling_pattern = 'TABULATED_SOBOL'
scene.cycles.use_adaptive_sampling = False
scene.cycles.use_light_tree = False
scene.cycles.blur_glossy = 0.0
scene.cycles.sample_clamp_indirect = 0.0
scene.view_settings.view_transform = 'Standard'
bpy.context.view_layer.update()

# ---- added for rendering (the .blend has no active camera and no usable light): camera, sun
cam_auto = bpy.data.cameras.new('AutoCamera')
cam_auto.lens = 50.0
cam_auto.sensor_width = 36.0
cam_auto.clip_end = 1000.0
ob_auto_camera = bpy.data.objects.new('AutoCamera', cam_auto)
scene.collection.objects.link(ob_auto_camera)
ob_auto_camera.location = (23.3054, -28.5665, 29.5444)
ob_auto_camera.rotation_euler = (1.09748, -7.21219e-08, 0.694738)
scene.camera = ob_auto_camera
light_auto_sun = bpy.data.lights.new('AutoSun', 'SUN')
light_auto_sun.energy = 3.0
light_auto_sun.angle = 0.0523599
ob_auto_sun = bpy.data.objects.new('AutoSun', light_auto_sun)
scene.collection.objects.link(ob_auto_sun)
ob_auto_sun.rotation_euler = (0.872665, 0.174533, 0.523599)
bpy.context.view_layer.update()
